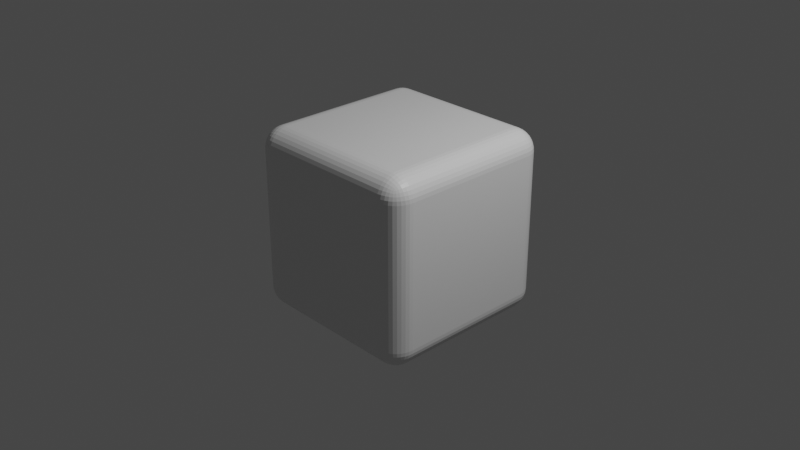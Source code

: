 # Source: box.blend  (saved by Blender 2.83.21; exported with 4.5.12 LTS)
import bpy
from mathutils import Matrix  # noqa: F401  (used for matrix-valued properties, if any)

bpy.ops.wm.read_factory_settings(use_empty=True)
scene = bpy.context.scene
scene.name = 'Scene'

# ---- collections
col_collection = bpy.data.collections.new('Collection'); scene.collection.children.link(col_collection)

# ---- materials (node trees are filled in below, after node groups)
mat_material = bpy.data.materials.new('Material')
mat_material.alpha_threshold = 0.0
mat_material.use_transparent_shadow = False
mat_material.line_color = (0.0, 0.0, 0.0, 1.0)

# ---- material node trees
mat_material.use_nodes = True; mat_material.node_tree.nodes.clear()
_N = mat_material.node_tree.nodes; _L = mat_material.node_tree.links
n0 = _N.new('ShaderNodeOutputMaterial'); n0.name = 'Material Output'; n0.location = (300, 300)
n1 = _N.new('ShaderNodeBsdfPrincipled'); n1.name = 'Principled BSDF'; n1.location = (10, 300)
n1.distribution = 'GGX'
n1.subsurface_method = 'BURLEY'
n1.inputs[2].default_value = 0.4
n1.inputs[3].default_value = 1.45
n1.inputs[27].default_value = (0.0, 0.0, 0.0, 1.0)
n1.inputs[28].default_value = 1.0
_L.new(n1.outputs[0], n0.inputs[0])
n0.is_active_output = True

# ---- world
world_world = bpy.data.worlds.new('World'); scene.world = world_world
world_world.use_nodes = True; world_world.node_tree.nodes.clear()
_N = world_world.node_tree.nodes; _L = world_world.node_tree.links
n0 = _N.new('ShaderNodeOutputWorld'); n0.name = 'World Output'; n0.location = (300, 300)
n1 = _N.new('ShaderNodeBackground'); n1.name = 'Background'; n1.location = (10, 300)
n1.inputs[0].default_value = (0.05088, 0.05088, 0.05088, 1.0)
_L.new(n1.outputs[0], n0.inputs[0])
n0.is_active_output = True
world_world.color = (0.05088, 0.05088, 0.05088)
world_world.use_sun_shadow = False
world_world.sun_shadow_jitter_overblur = 0.0

# ---- cameras
cam_camera = bpy.data.cameras.new('Camera')
cam_camera.clip_end = 100.0
cam_camera.ortho_scale = 7.314

# ---- lights
light_light = bpy.data.lights.new('Light', 'POINT')
light_light.transmission_factor = 0.0
light_light.energy = 1000.0
light_light.shadow_soft_size = 0.1
light_light.shadow_maximum_resolution = 0.006
light_light.use_absolute_resolution = True

# ---- meshes
me_cube = bpy.data.meshes.new('Cube')
me_cube.from_pydata([(0.7688, 1.0, 0.7688), (0.7688, 0.7688, 1.0), (1.0, 0.7688, 0.7688), (0.7688, 0.9965, 0.8089), (0.7688, 0.9861, 0.8478), (0.7688, 0.969, 0.8844), (0.7688, 0.9459, 0.9174), (0.8089, 0.9965, 0.7688), (0.8099, 0.9925, 0.8103), (0.8101, 0.9813, 0.85), (0.8098, 0.9641, 0.8855), (0.8095, 0.9423, 0.9161), (0.8478, 0.9861, 0.7688), (0.8498, 0.9813, 0.8105), (0.8494, 0.9698, 0.8497), (0.8476, 0.9536, 0.8832), (0.8461, 0.934, 0.9109), (0.8844, 0.969, 0.7688), (0.8856, 0.964, 0.8101), (0.8832, 0.9535, 0.8479), (0.8789, 0.9396, 0.879), (0.8754, 0.9234, 0.9037), (0.9174, 0.9459, 0.7688), (0.9163, 0.9421, 0.8097), (0.911, 0.9338, 0.8462), (0.9037, 0.9233, 0.8754), (0.8972, 0.9119, 0.8972), (0.8089, 0.7688, 0.9965), (0.8478, 0.7688, 0.9861), (0.8844, 0.7688, 0.969), (0.9174, 0.7688, 0.9459), (0.7688, 0.8089, 0.9965), (0.8103, 0.8099, 0.9925), (0.85, 0.8101, 0.9813), (0.8855, 0.8098, 0.9641), (0.9161, 0.8095, 0.9423), (0.7688, 0.8478, 0.9861), (0.8105, 0.8498, 0.9813), (0.8497, 0.8494, 0.9698), (0.8832, 0.8476, 0.9536), (0.9109, 0.8461, 0.934), (0.7688, 0.8844, 0.969), (0.8101, 0.8856, 0.964), (0.8479, 0.8832, 0.9535), (0.879, 0.8789, 0.9396), (0.9037, 0.8754, 0.9234), (0.7688, 0.9174, 0.9459), (0.8097, 0.9163, 0.9421), (0.8462, 0.911, 0.9338), (0.8754, 0.9037, 0.9233), (0.8972, 0.8972, 0.9119), (0.9965, 0.8089, 0.7688), (0.9861, 0.8478, 0.7688), (0.969, 0.8844, 0.7688), (0.9459, 0.9174, 0.7688), (0.9965, 0.7688, 0.8089), (0.9925, 0.8103, 0.8099), (0.9813, 0.85, 0.8101), (0.9641, 0.8855, 0.8098), (0.9423, 0.9161, 0.8095), (0.9861, 0.7688, 0.8478), (0.9813, 0.8105, 0.8498), (0.9698, 0.8497, 0.8494), (0.9536, 0.8832, 0.8476), (0.934, 0.9109, 0.8461), (0.969, 0.7688, 0.8844), (0.964, 0.8101, 0.8856), (0.9535, 0.8479, 0.8832), (0.9396, 0.879, 0.8789), (0.9234, 0.9037, 0.8754), (0.9459, 0.7688, 0.9174), (0.9421, 0.8097, 0.9163), (0.9338, 0.8462, 0.911), (0.9233, 0.8754, 0.9037), (0.9119, 0.8972, 0.8972), (0.7688, 0.7688, -1.0), (0.7688, 1.0, -0.7688), (1.0, 0.7688, -0.7688), (0.7688, 0.8089, -0.9965), (0.7688, 0.8478, -0.9861), (0.7688, 0.8844, -0.969), (0.7688, 0.9174, -0.9459), (0.8089, 0.7688, -0.9965), (0.8099, 0.8103, -0.9925), (0.8101, 0.85, -0.9813), (0.8098, 0.8855, -0.9641), (0.8095, 0.9161, -0.9423), (0.8478, 0.7688, -0.9861), (0.8498, 0.8105, -0.9813), (0.8494, 0.8497, -0.9698), (0.8476, 0.8832, -0.9536), (0.8461, 0.9109, -0.934), (0.8844, 0.7688, -0.969), (0.8856, 0.8101, -0.964), (0.8832, 0.8479, -0.9535), (0.8789, 0.879, -0.9396), (0.8754, 0.9037, -0.9234), (0.9174, 0.7688, -0.9459), (0.9163, 0.8097, -0.9421), (0.911, 0.8462, -0.9338), (0.9037, 0.8754, -0.9233), (0.8972, 0.8972, -0.9119), (0.8089, 0.9965, -0.7688), (0.8478, 0.9861, -0.7688), (0.8844, 0.969, -0.7688), (0.9174, 0.9459, -0.7688), (0.7688, 0.9965, -0.8089), (0.8103, 0.9925, -0.8099), (0.85, 0.9813, -0.8101), (0.8855, 0.9641, -0.8098), (0.9161, 0.9423, -0.8095), (0.7688, 0.9861, -0.8478), (0.8105, 0.9813, -0.8498), (0.8497, 0.9698, -0.8494), (0.8832, 0.9536, -0.8476), (0.9109, 0.934, -0.8461), (0.7688, 0.969, -0.8844), (0.8101, 0.964, -0.8856), (0.8479, 0.9535, -0.8832), (0.879, 0.9396, -0.8789), (0.9037, 0.9234, -0.8754), (0.7688, 0.9459, -0.9174), (0.8097, 0.9421, -0.9163), (0.8462, 0.9338, -0.911), (0.8754, 0.9233, -0.9037), (0.8972, 0.9119, -0.8972), (0.9965, 0.7688, -0.8089), (0.9861, 0.7688, -0.8478), (0.969, 0.7688, -0.8844), (0.9459, 0.7688, -0.9174), (0.9965, 0.8089, -0.7688), (0.9925, 0.8099, -0.8103), (0.9813, 0.8101, -0.85), (0.9641, 0.8098, -0.8855), (0.9423, 0.8095, -0.9161), (0.9861, 0.8478, -0.7688), (0.9813, 0.8498, -0.8105), (0.9698, 0.8494, -0.8497), (0.9536, 0.8476, -0.8832), (0.934, 0.8461, -0.9109), (0.969, 0.8844, -0.7688), (0.964, 0.8856, -0.8101), (0.9535, 0.8832, -0.8479), (0.9396, 0.8789, -0.879), (0.9234, 0.8754, -0.9037), (0.9459, 0.9174, -0.7688), (0.9421, 0.9163, -0.8097), (0.9338, 0.911, -0.8462), (0.9233, 0.9037, -0.8754), (0.9119, 0.8972, -0.8972), (1.0, -0.7688, 0.7688), (0.7688, -0.7688, 1.0), (0.7688, -1.0, 0.7688), (0.9965, -0.7688, 0.8089), (0.9861, -0.7688, 0.8478), (0.969, -0.7688, 0.8844), (0.9459, -0.7688, 0.9174), (0.9965, -0.8089, 0.7688), (0.9925, -0.8099, 0.8103), (0.9813, -0.8101, 0.85), (0.9641, -0.8098, 0.8855), (0.9423, -0.8095, 0.9161), (0.9861, -0.8478, 0.7688), (0.9813, -0.8498, 0.8105), (0.9698, -0.8494, 0.8497), (0.9536, -0.8476, 0.8832), (0.934, -0.8461, 0.9109), (0.969, -0.8844, 0.7688), (0.964, -0.8856, 0.8101), (0.9535, -0.8832, 0.8479), (0.9396, -0.8789, 0.879), (0.9234, -0.8754, 0.9037), (0.9459, -0.9174, 0.7688), (0.9421, -0.9163, 0.8097), (0.9338, -0.911, 0.8462), (0.9233, -0.9037, 0.8754), (0.9119, -0.8972, 0.8972), (0.7688, -0.8089, 0.9965), (0.7688, -0.8478, 0.9861), (0.7688, -0.8844, 0.969), (0.7688, -0.9174, 0.9459), (0.8089, -0.7688, 0.9965), (0.8099, -0.8103, 0.9925), (0.8101, -0.85, 0.9813), (0.8098, -0.8855, 0.9641), (0.8095, -0.9161, 0.9423), (0.8478, -0.7688, 0.9861), (0.8498, -0.8105, 0.9813), (0.8494, -0.8497, 0.9698), (0.8476, -0.8832, 0.9536), (0.8461, -0.9109, 0.934), (0.8844, -0.7688, 0.969), (0.8856, -0.8101, 0.964), (0.8832, -0.8479, 0.9535), (0.8789, -0.879, 0.9396), (0.8754, -0.9037, 0.9234), (0.9174, -0.7688, 0.9459), (0.9163, -0.8097, 0.9421), (0.911, -0.8462, 0.9338), (0.9037, -0.8754, 0.9233), (0.8972, -0.8972, 0.9119), (0.8089, -0.9965, 0.7688), (0.8478, -0.9861, 0.7688), (0.8844, -0.969, 0.7688), (0.9174, -0.9459, 0.7688), (0.7688, -0.9965, 0.8089), (0.8103, -0.9925, 0.8099), (0.85, -0.9813, 0.8101), (0.8855, -0.9641, 0.8098), (0.9161, -0.9423, 0.8095), (0.7688, -0.9861, 0.8478), (0.8105, -0.9813, 0.8498), (0.8497, -0.9698, 0.8494), (0.8832, -0.9536, 0.8476), (0.9109, -0.934, 0.8461), (0.7688, -0.969, 0.8844), (0.8101, -0.964, 0.8856), (0.8479, -0.9535, 0.8832), (0.879, -0.9396, 0.8789), (0.9037, -0.9234, 0.8754), (0.7688, -0.9459, 0.9174), (0.8097, -0.9421, 0.9163), (0.8462, -0.9338, 0.911), (0.8754, -0.9233, 0.9037), (0.8972, -0.9119, 0.8972), (1.0, -0.7688, -0.7688), (0.7688, -1.0, -0.7688), (0.7688, -0.7688, -1.0), (0.9965, -0.8089, -0.7688), (0.9861, -0.8478, -0.7688), (0.969, -0.8844, -0.7688), (0.9459, -0.9174, -0.7688), (0.9965, -0.7688, -0.8089), (0.9925, -0.8103, -0.8099), (0.9813, -0.85, -0.8101), (0.9641, -0.8855, -0.8098), (0.9423, -0.9161, -0.8095), (0.9861, -0.7688, -0.8478), (0.9813, -0.8105, -0.8498), (0.9698, -0.8497, -0.8494), (0.9536, -0.8832, -0.8476), (0.934, -0.9109, -0.8461), (0.969, -0.7688, -0.8844), (0.964, -0.8101, -0.8856), (0.9535, -0.8479, -0.8832), (0.9396, -0.879, -0.8789), (0.9234, -0.9037, -0.8754), (0.9459, -0.7688, -0.9174), (0.9421, -0.8097, -0.9163), (0.9338, -0.8462, -0.911), (0.9233, -0.8754, -0.9037), (0.9119, -0.8972, -0.8972), (0.7688, -0.9965, -0.8089), (0.7688, -0.9861, -0.8478), (0.7688, -0.969, -0.8844), (0.7688, -0.9459, -0.9174), (0.8089, -0.9965, -0.7688), (0.8099, -0.9925, -0.8103), (0.8101, -0.9813, -0.85), (0.8098, -0.9641, -0.8855), (0.8095, -0.9423, -0.9161), (0.8478, -0.9861, -0.7688), (0.8498, -0.9813, -0.8105), (0.8494, -0.9698, -0.8497), (0.8476, -0.9536, -0.8832), (0.8461, -0.934, -0.9109), (0.8844, -0.969, -0.7688), (0.8856, -0.964, -0.8101), (0.8832, -0.9535, -0.8479), (0.8789, -0.9396, -0.879), (0.8754, -0.9234, -0.9037), (0.9174, -0.9459, -0.7688), (0.9163, -0.9421, -0.8097), (0.911, -0.9338, -0.8462), (0.9037, -0.9233, -0.8754), (0.8972, -0.9119, -0.8972), (0.8089, -0.7688, -0.9965), (0.8478, -0.7688, -0.9861), (0.8844, -0.7688, -0.969), (0.9174, -0.7688, -0.9459), (0.7688, -0.8089, -0.9965), (0.8103, -0.8099, -0.9925), (0.85, -0.8101, -0.9813), (0.8855, -0.8098, -0.9641), (0.9161, -0.8095, -0.9423), (0.7688, -0.8478, -0.9861), (0.8105, -0.8498, -0.9813), (0.8497, -0.8494, -0.9698), (0.8832, -0.8476, -0.9536), (0.9109, -0.8461, -0.934), (0.7688, -0.8844, -0.969), (0.8101, -0.8856, -0.964), (0.8479, -0.8832, -0.9535), (0.879, -0.8789, -0.9396), (0.9037, -0.8754, -0.9234), (0.7688, -0.9174, -0.9459), (0.8097, -0.9163, -0.9421), (0.8462, -0.911, -0.9338), (0.8754, -0.9037, -0.9233), (0.8972, -0.8972, -0.9119), (-0.7688, 1.0, 0.7688), (-1.0, 0.7688, 0.7688), (-0.7688, 0.7688, 1.0), (-0.8089, 0.9965, 0.7688), (-0.8478, 0.9861, 0.7688), (-0.8844, 0.969, 0.7688), (-0.9174, 0.9459, 0.7688), (-0.7688, 0.9965, 0.8089), (-0.8103, 0.9925, 0.8099), (-0.85, 0.9813, 0.8101), (-0.8855, 0.9641, 0.8098), (-0.9161, 0.9423, 0.8095), (-0.7688, 0.9861, 0.8478), (-0.8105, 0.9813, 0.8498), (-0.8497, 0.9698, 0.8494), (-0.8832, 0.9536, 0.8476), (-0.9109, 0.934, 0.8461), (-0.7688, 0.969, 0.8844), (-0.8101, 0.964, 0.8856), (-0.8479, 0.9535, 0.8832), (-0.879, 0.9396, 0.8789), (-0.9037, 0.9234, 0.8754), (-0.7688, 0.9459, 0.9174), (-0.8097, 0.9421, 0.9163), (-0.8462, 0.9338, 0.911), (-0.8754, 0.9233, 0.9037), (-0.8972, 0.9119, 0.8972), (-0.9965, 0.7688, 0.8089), (-0.9861, 0.7688, 0.8478), (-0.969, 0.7688, 0.8844), (-0.9459, 0.7688, 0.9174), (-0.9965, 0.8089, 0.7688), (-0.9925, 0.8099, 0.8103), (-0.9813, 0.8101, 0.85), (-0.9641, 0.8098, 0.8855), (-0.9423, 0.8095, 0.9161), (-0.9861, 0.8478, 0.7688), (-0.9813, 0.8498, 0.8105), (-0.9698, 0.8494, 0.8497), (-0.9536, 0.8476, 0.8832), (-0.934, 0.8461, 0.9109), (-0.969, 0.8844, 0.7688), (-0.964, 0.8856, 0.8101), (-0.9535, 0.8832, 0.8479), (-0.9396, 0.8789, 0.879), (-0.9234, 0.8754, 0.9037), (-0.9459, 0.9174, 0.7688), (-0.9421, 0.9163, 0.8097), (-0.9338, 0.911, 0.8462), (-0.9233, 0.9037, 0.8754), (-0.9119, 0.8972, 0.8972), (-0.7688, 0.8089, 0.9965), (-0.7688, 0.8478, 0.9861), (-0.7688, 0.8844, 0.969), (-0.7688, 0.9174, 0.9459), (-0.8089, 0.7688, 0.9965), (-0.8099, 0.8103, 0.9925), (-0.8101, 0.85, 0.9813), (-0.8098, 0.8855, 0.9641), (-0.8095, 0.9161, 0.9423), (-0.8478, 0.7688, 0.9861), (-0.8498, 0.8105, 0.9813), (-0.8494, 0.8497, 0.9698), (-0.8476, 0.8832, 0.9536), (-0.8461, 0.9109, 0.934), (-0.8844, 0.7688, 0.969), (-0.8856, 0.8101, 0.964), (-0.8832, 0.8479, 0.9535), (-0.8789, 0.879, 0.9396), (-0.8754, 0.9037, 0.9234), (-0.9174, 0.7688, 0.9459), (-0.9163, 0.8097, 0.9421), (-0.911, 0.8462, 0.9338), (-0.9037, 0.8754, 0.9233), (-0.8972, 0.8972, 0.9119), (-1.0, 0.7688, -0.7688), (-0.7688, 1.0, -0.7688), (-0.7688, 0.7688, -1.0), (-0.9965, 0.8089, -0.7688), (-0.9861, 0.8478, -0.7688), (-0.969, 0.8844, -0.7688), (-0.9459, 0.9174, -0.7688), (-0.9965, 0.7688, -0.8089), (-0.9925, 0.8103, -0.8099), (-0.9813, 0.85, -0.8101), (-0.9641, 0.8855, -0.8098), (-0.9423, 0.9161, -0.8095), (-0.9861, 0.7688, -0.8478), (-0.9813, 0.8105, -0.8498), (-0.9698, 0.8497, -0.8494), (-0.9536, 0.8832, -0.8476), (-0.934, 0.9109, -0.8461), (-0.969, 0.7688, -0.8844), (-0.964, 0.8101, -0.8856), (-0.9535, 0.8479, -0.8832), (-0.9396, 0.879, -0.8789), (-0.9234, 0.9037, -0.8754), (-0.9459, 0.7688, -0.9174), (-0.9421, 0.8097, -0.9163), (-0.9338, 0.8462, -0.911), (-0.9233, 0.8754, -0.9037), (-0.9119, 0.8972, -0.8972), (-0.7688, 0.9965, -0.8089), (-0.7688, 0.9861, -0.8478), (-0.7688, 0.969, -0.8844), (-0.7688, 0.9459, -0.9174), (-0.8089, 0.9965, -0.7688), (-0.8099, 0.9925, -0.8103), (-0.8101, 0.9813, -0.85), (-0.8098, 0.9641, -0.8855), (-0.8095, 0.9423, -0.9161), (-0.8478, 0.9861, -0.7688), (-0.8498, 0.9813, -0.8105), (-0.8494, 0.9698, -0.8497), (-0.8476, 0.9536, -0.8832), (-0.8461, 0.934, -0.9109), (-0.8844, 0.969, -0.7688), (-0.8856, 0.964, -0.8101), (-0.8832, 0.9535, -0.8479), (-0.8789, 0.9396, -0.879), (-0.8754, 0.9234, -0.9037), (-0.9174, 0.9459, -0.7688), (-0.9163, 0.9421, -0.8097), (-0.911, 0.9338, -0.8462), (-0.9037, 0.9233, -0.8754), (-0.8972, 0.9119, -0.8972), (-0.8089, 0.7688, -0.9965), (-0.8478, 0.7688, -0.9861), (-0.8844, 0.7688, -0.969), (-0.9174, 0.7688, -0.9459), (-0.7688, 0.8089, -0.9965), (-0.8103, 0.8099, -0.9925), (-0.85, 0.8101, -0.9813), (-0.8855, 0.8098, -0.9641), (-0.9161, 0.8095, -0.9423), (-0.7688, 0.8478, -0.9861), (-0.8105, 0.8498, -0.9813), (-0.8497, 0.8494, -0.9698), (-0.8832, 0.8476, -0.9536), (-0.9109, 0.8461, -0.934), (-0.7688, 0.8844, -0.969), (-0.8101, 0.8856, -0.964), (-0.8479, 0.8832, -0.9535), (-0.879, 0.8789, -0.9396), (-0.9037, 0.8754, -0.9234), (-0.7688, 0.9174, -0.9459), (-0.8097, 0.9163, -0.9421), (-0.8462, 0.911, -0.9338), (-0.8754, 0.9037, -0.9233), (-0.8972, 0.8972, -0.9119), (-1.0, -0.7688, 0.7688), (-0.7688, -1.0, 0.7688), (-0.7688, -0.7688, 1.0), (-0.9965, -0.8089, 0.7688), (-0.9861, -0.8478, 0.7688), (-0.969, -0.8844, 0.7688), (-0.9459, -0.9174, 0.7688), (-0.9965, -0.7688, 0.8089), (-0.9925, -0.8103, 0.8099), (-0.9813, -0.85, 0.8101), (-0.9641, -0.8855, 0.8098), (-0.9423, -0.9161, 0.8095), (-0.9861, -0.7688, 0.8478), (-0.9813, -0.8105, 0.8498), (-0.9698, -0.8497, 0.8494), (-0.9536, -0.8832, 0.8476), (-0.934, -0.9109, 0.8461), (-0.969, -0.7688, 0.8844), (-0.964, -0.8101, 0.8856), (-0.9535, -0.8479, 0.8832), (-0.9396, -0.879, 0.8789), (-0.9234, -0.9037, 0.8754), (-0.9459, -0.7688, 0.9174), (-0.9421, -0.8097, 0.9163), (-0.9338, -0.8462, 0.911), (-0.9233, -0.8754, 0.9037), (-0.9119, -0.8972, 0.8972), (-0.7688, -0.9965, 0.8089), (-0.7688, -0.9861, 0.8478), (-0.7688, -0.969, 0.8844), (-0.7688, -0.9459, 0.9174), (-0.8089, -0.9965, 0.7688), (-0.8099, -0.9925, 0.8103), (-0.8101, -0.9813, 0.85), (-0.8098, -0.9641, 0.8855), (-0.8095, -0.9423, 0.9161), (-0.8478, -0.9861, 0.7688), (-0.8498, -0.9813, 0.8105), (-0.8494, -0.9698, 0.8497), (-0.8476, -0.9536, 0.8832), (-0.8461, -0.934, 0.9109), (-0.8844, -0.969, 0.7688), (-0.8856, -0.964, 0.8101), (-0.8832, -0.9535, 0.8479), (-0.8789, -0.9396, 0.879), (-0.8754, -0.9234, 0.9037), (-0.9174, -0.9459, 0.7688), (-0.9163, -0.9421, 0.8097), (-0.911, -0.9338, 0.8462), (-0.9037, -0.9233, 0.8754), (-0.8972, -0.9119, 0.8972), (-0.8089, -0.7688, 0.9965), (-0.8478, -0.7688, 0.9861), (-0.8844, -0.7688, 0.969), (-0.9174, -0.7688, 0.9459), (-0.7688, -0.8089, 0.9965), (-0.8103, -0.8099, 0.9925), (-0.85, -0.8101, 0.9813), (-0.8855, -0.8098, 0.9641), (-0.9161, -0.8095, 0.9423), (-0.7688, -0.8478, 0.9861), (-0.8105, -0.8498, 0.9813), (-0.8497, -0.8494, 0.9698), (-0.8832, -0.8476, 0.9536), (-0.9109, -0.8461, 0.934), (-0.7688, -0.8844, 0.969), (-0.8101, -0.8856, 0.964), (-0.8479, -0.8832, 0.9535), (-0.879, -0.8789, 0.9396), (-0.9037, -0.8754, 0.9234), (-0.7688, -0.9174, 0.9459), (-0.8097, -0.9163, 0.9421), (-0.8462, -0.911, 0.9338), (-0.8754, -0.9037, 0.9233), (-0.8972, -0.8972, 0.9119), (-0.7688, -0.7688, -1.0), (-0.7688, -1.0, -0.7688), (-1.0, -0.7688, -0.7688), (-0.7688, -0.8089, -0.9965), (-0.7688, -0.8478, -0.9861), (-0.7688, -0.8844, -0.969), (-0.7688, -0.9174, -0.9459), (-0.8089, -0.7688, -0.9965), (-0.8099, -0.8103, -0.9925), (-0.8101, -0.85, -0.9813), (-0.8098, -0.8855, -0.9641), (-0.8095, -0.9161, -0.9423), (-0.8478, -0.7688, -0.9861), (-0.8498, -0.8105, -0.9813), (-0.8494, -0.8497, -0.9698), (-0.8476, -0.8832, -0.9536), (-0.8461, -0.9109, -0.934), (-0.8844, -0.7688, -0.969), (-0.8856, -0.8101, -0.964), (-0.8832, -0.8479, -0.9535), (-0.8789, -0.879, -0.9396), (-0.8754, -0.9037, -0.9234), (-0.9174, -0.7688, -0.9459), (-0.9163, -0.8097, -0.9421), (-0.911, -0.8462, -0.9338), (-0.9037, -0.8754, -0.9233), (-0.8972, -0.8972, -0.9119), (-0.8089, -0.9965, -0.7688), (-0.8478, -0.9861, -0.7688), (-0.8844, -0.969, -0.7688), (-0.9174, -0.9459, -0.7688), (-0.7688, -0.9965, -0.8089), (-0.8103, -0.9925, -0.8099), (-0.85, -0.9813, -0.8101), (-0.8855, -0.9641, -0.8098), (-0.9161, -0.9423, -0.8095), (-0.7688, -0.9861, -0.8478), (-0.8105, -0.9813, -0.8498), (-0.8497, -0.9698, -0.8494), (-0.8832, -0.9536, -0.8476), (-0.9109, -0.934, -0.8461), (-0.7688, -0.969, -0.8844), (-0.8101, -0.964, -0.8856), (-0.8479, -0.9535, -0.8832), (-0.879, -0.9396, -0.8789), (-0.9037, -0.9234, -0.8754), (-0.7688, -0.9459, -0.9174), (-0.8097, -0.9421, -0.9163), (-0.8462, -0.9338, -0.911), (-0.8754, -0.9233, -0.9037), (-0.8972, -0.9119, -0.8972), (-0.9965, -0.7688, -0.8089), (-0.9861, -0.7688, -0.8478), (-0.969, -0.7688, -0.8844), (-0.9459, -0.7688, -0.9174), (-0.9965, -0.8089, -0.7688), (-0.9925, -0.8099, -0.8103), (-0.9813, -0.8101, -0.85), (-0.9641, -0.8098, -0.8855), (-0.9423, -0.8095, -0.9161), (-0.9861, -0.8478, -0.7688), (-0.9813, -0.8498, -0.8105), (-0.9698, -0.8494, -0.8497), (-0.9536, -0.8476, -0.8832), (-0.934, -0.8461, -0.9109), (-0.969, -0.8844, -0.7688), (-0.964, -0.8856, -0.8101), (-0.9535, -0.8832, -0.8479), (-0.9396, -0.8789, -0.879), (-0.9234, -0.8754, -0.9037), (-0.9459, -0.9174, -0.7688), (-0.9421, -0.9163, -0.8097), (-0.9338, -0.911, -0.8462), (-0.9233, -0.9037, -0.8754), (-0.9119, -0.8972, -0.8972)], [], [(377, 75, 227, 525), (527, 450, 301, 375), (226, 152, 451, 526), (1, 302, 452, 151), (77, 2, 150, 225), (0, 3, 8, 7), (3, 4, 9, 8), (4, 5, 10, 9), (5, 6, 11, 10), (6, 46, 47, 11), (7, 8, 13, 12), (8, 9, 14, 13), (9, 10, 15, 14), (10, 11, 16, 15), (11, 47, 48, 16), (12, 13, 18, 17), (13, 14, 19, 18), (14, 15, 20, 19), (15, 16, 21, 20), (16, 48, 49, 21), (17, 18, 23, 22), (18, 19, 24, 23), (19, 20, 25, 24), (20, 21, 26, 25), (21, 49, 50, 26), (1, 27, 32, 31), (27, 28, 33, 32), (28, 29, 34, 33), (29, 30, 35, 34), (30, 70, 71, 35), (31, 32, 37, 36), (32, 33, 38, 37), (33, 34, 39, 38), (34, 35, 40, 39), (35, 71, 72, 40), (36, 37, 42, 41), (37, 38, 43, 42), (38, 39, 44, 43), (39, 40, 45, 44), (40, 72, 73, 45), (41, 42, 47, 46), (42, 43, 48, 47), (43, 44, 49, 48), (44, 45, 50, 49), (45, 73, 74, 50), (2, 51, 56, 55), (51, 52, 57, 56), (52, 53, 58, 57), (53, 54, 59, 58), (54, 22, 23, 59), (55, 56, 61, 60), (56, 57, 62, 61), (57, 58, 63, 62), (58, 59, 64, 63), (59, 23, 24, 64), (60, 61, 66, 65), (61, 62, 67, 66), (62, 63, 68, 67), (63, 64, 69, 68), (64, 24, 25, 69), (65, 66, 71, 70), (66, 67, 72, 71), (67, 68, 73, 72), (68, 69, 74, 73), (69, 25, 26, 74), (26, 50, 74), (75, 78, 83, 82), (78, 79, 84, 83), (79, 80, 85, 84), (80, 81, 86, 85), (81, 121, 122, 86), (82, 83, 88, 87), (83, 84, 89, 88), (84, 85, 90, 89), (85, 86, 91, 90), (86, 122, 123, 91), (87, 88, 93, 92), (88, 89, 94, 93), (89, 90, 95, 94), (90, 91, 96, 95), (91, 123, 124, 96), (92, 93, 98, 97), (93, 94, 99, 98), (94, 95, 100, 99), (95, 96, 101, 100), (96, 124, 125, 101), (76, 102, 107, 106), (102, 103, 108, 107), (103, 104, 109, 108), (104, 105, 110, 109), (105, 145, 146, 110), (106, 107, 112, 111), (107, 108, 113, 112), (108, 109, 114, 113), (109, 110, 115, 114), (110, 146, 147, 115), (111, 112, 117, 116), (112, 113, 118, 117), (113, 114, 119, 118), (114, 115, 120, 119), (115, 147, 148, 120), (116, 117, 122, 121), (117, 118, 123, 122), (118, 119, 124, 123), (119, 120, 125, 124), (120, 148, 149, 125), (77, 126, 131, 130), (126, 127, 132, 131), (127, 128, 133, 132), (128, 129, 134, 133), (129, 97, 98, 134), (130, 131, 136, 135), (131, 132, 137, 136), (132, 133, 138, 137), (133, 134, 139, 138), (134, 98, 99, 139), (135, 136, 141, 140), (136, 137, 142, 141), (137, 138, 143, 142), (138, 139, 144, 143), (139, 99, 100, 144), (140, 141, 146, 145), (141, 142, 147, 146), (142, 143, 148, 147), (143, 144, 149, 148), (144, 100, 101, 149), (101, 125, 149), (150, 153, 158, 157), (153, 154, 159, 158), (154, 155, 160, 159), (155, 156, 161, 160), (156, 196, 197, 161), (157, 158, 163, 162), (158, 159, 164, 163), (159, 160, 165, 164), (160, 161, 166, 165), (161, 197, 198, 166), (162, 163, 168, 167), (163, 164, 169, 168), (164, 165, 170, 169), (165, 166, 171, 170), (166, 198, 199, 171), (167, 168, 173, 172), (168, 169, 174, 173), (169, 170, 175, 174), (170, 171, 176, 175), (171, 199, 200, 176), (151, 177, 182, 181), (177, 178, 183, 182), (178, 179, 184, 183), (179, 180, 185, 184), (180, 220, 221, 185), (181, 182, 187, 186), (182, 183, 188, 187), (183, 184, 189, 188), (184, 185, 190, 189), (185, 221, 222, 190), (186, 187, 192, 191), (187, 188, 193, 192), (188, 189, 194, 193), (189, 190, 195, 194), (190, 222, 223, 195), (191, 192, 197, 196), (192, 193, 198, 197), (193, 194, 199, 198), (194, 195, 200, 199), (195, 223, 224, 200), (152, 201, 206, 205), (201, 202, 207, 206), (202, 203, 208, 207), (203, 204, 209, 208), (204, 172, 173, 209), (205, 206, 211, 210), (206, 207, 212, 211), (207, 208, 213, 212), (208, 209, 214, 213), (209, 173, 174, 214), (210, 211, 216, 215), (211, 212, 217, 216), (212, 213, 218, 217), (213, 214, 219, 218), (214, 174, 175, 219), (215, 216, 221, 220), (216, 217, 222, 221), (217, 218, 223, 222), (218, 219, 224, 223), (219, 175, 176, 224), (176, 200, 224), (225, 228, 233, 232), (228, 229, 234, 233), (229, 230, 235, 234), (230, 231, 236, 235), (231, 271, 272, 236), (232, 233, 238, 237), (233, 234, 239, 238), (234, 235, 240, 239), (235, 236, 241, 240), (236, 272, 273, 241), (237, 238, 243, 242), (238, 239, 244, 243), (239, 240, 245, 244), (240, 241, 246, 245), (241, 273, 274, 246), (242, 243, 248, 247), (243, 244, 249, 248), (244, 245, 250, 249), (245, 246, 251, 250), (246, 274, 275, 251), (226, 252, 257, 256), (252, 253, 258, 257), (253, 254, 259, 258), (254, 255, 260, 259), (255, 295, 296, 260), (256, 257, 262, 261), (257, 258, 263, 262), (258, 259, 264, 263), (259, 260, 265, 264), (260, 296, 297, 265), (261, 262, 267, 266), (262, 263, 268, 267), (263, 264, 269, 268), (264, 265, 270, 269), (265, 297, 298, 270), (266, 267, 272, 271), (267, 268, 273, 272), (268, 269, 274, 273), (269, 270, 275, 274), (270, 298, 299, 275), (227, 276, 281, 280), (276, 277, 282, 281), (277, 278, 283, 282), (278, 279, 284, 283), (279, 247, 248, 284), (280, 281, 286, 285), (281, 282, 287, 286), (282, 283, 288, 287), (283, 284, 289, 288), (284, 248, 249, 289), (285, 286, 291, 290), (286, 287, 292, 291), (287, 288, 293, 292), (288, 289, 294, 293), (289, 249, 250, 294), (290, 291, 296, 295), (291, 292, 297, 296), (292, 293, 298, 297), (293, 294, 299, 298), (294, 250, 251, 299), (251, 275, 299), (300, 303, 308, 307), (303, 304, 309, 308), (304, 305, 310, 309), (305, 306, 311, 310), (306, 346, 347, 311), (307, 308, 313, 312), (308, 309, 314, 313), (309, 310, 315, 314), (310, 311, 316, 315), (311, 347, 348, 316), (312, 313, 318, 317), (313, 314, 319, 318), (314, 315, 320, 319), (315, 316, 321, 320), (316, 348, 349, 321), (317, 318, 323, 322), (318, 319, 324, 323), (319, 320, 325, 324), (320, 321, 326, 325), (321, 349, 350, 326), (301, 327, 332, 331), (327, 328, 333, 332), (328, 329, 334, 333), (329, 330, 335, 334), (330, 370, 371, 335), (331, 332, 337, 336), (332, 333, 338, 337), (333, 334, 339, 338), (334, 335, 340, 339), (335, 371, 372, 340), (336, 337, 342, 341), (337, 338, 343, 342), (338, 339, 344, 343), (339, 340, 345, 344), (340, 372, 373, 345), (341, 342, 347, 346), (342, 343, 348, 347), (343, 344, 349, 348), (344, 345, 350, 349), (345, 373, 374, 350), (302, 351, 356, 355), (351, 352, 357, 356), (352, 353, 358, 357), (353, 354, 359, 358), (354, 322, 323, 359), (355, 356, 361, 360), (356, 357, 362, 361), (357, 358, 363, 362), (358, 359, 364, 363), (359, 323, 324, 364), (360, 361, 366, 365), (361, 362, 367, 366), (362, 363, 368, 367), (363, 364, 369, 368), (364, 324, 325, 369), (365, 366, 371, 370), (366, 367, 372, 371), (367, 368, 373, 372), (368, 369, 374, 373), (369, 325, 326, 374), (326, 350, 374), (375, 378, 383, 382), (378, 379, 384, 383), (379, 380, 385, 384), (380, 381, 386, 385), (381, 421, 422, 386), (382, 383, 388, 387), (383, 384, 389, 388), (384, 385, 390, 389), (385, 386, 391, 390), (386, 422, 423, 391), (387, 388, 393, 392), (388, 389, 394, 393), (389, 390, 395, 394), (390, 391, 396, 395), (391, 423, 424, 396), (392, 393, 398, 397), (393, 394, 399, 398), (394, 395, 400, 399), (395, 396, 401, 400), (396, 424, 425, 401), (376, 402, 407, 406), (402, 403, 408, 407), (403, 404, 409, 408), (404, 405, 410, 409), (405, 445, 446, 410), (406, 407, 412, 411), (407, 408, 413, 412), (408, 409, 414, 413), (409, 410, 415, 414), (410, 446, 447, 415), (411, 412, 417, 416), (412, 413, 418, 417), (413, 414, 419, 418), (414, 415, 420, 419), (415, 447, 448, 420), (416, 417, 422, 421), (417, 418, 423, 422), (418, 419, 424, 423), (419, 420, 425, 424), (420, 448, 449, 425), (377, 426, 431, 430), (426, 427, 432, 431), (427, 428, 433, 432), (428, 429, 434, 433), (429, 397, 398, 434), (430, 431, 436, 435), (431, 432, 437, 436), (432, 433, 438, 437), (433, 434, 439, 438), (434, 398, 399, 439), (435, 436, 441, 440), (436, 437, 442, 441), (437, 438, 443, 442), (438, 439, 444, 443), (439, 399, 400, 444), (440, 441, 446, 445), (441, 442, 447, 446), (442, 443, 448, 447), (443, 444, 449, 448), (444, 400, 401, 449), (401, 425, 449), (450, 453, 458, 457), (453, 454, 459, 458), (454, 455, 460, 459), (455, 456, 461, 460), (456, 496, 497, 461), (457, 458, 463, 462), (458, 459, 464, 463), (459, 460, 465, 464), (460, 461, 466, 465), (461, 497, 498, 466), (462, 463, 468, 467), (463, 464, 469, 468), (464, 465, 470, 469), (465, 466, 471, 470), (466, 498, 499, 471), (467, 468, 473, 472), (468, 469, 474, 473), (469, 470, 475, 474), (470, 471, 476, 475), (471, 499, 500, 476), (451, 477, 482, 481), (477, 478, 483, 482), (478, 479, 484, 483), (479, 480, 485, 484), (480, 520, 521, 485), (481, 482, 487, 486), (482, 483, 488, 487), (483, 484, 489, 488), (484, 485, 490, 489), (485, 521, 522, 490), (486, 487, 492, 491), (487, 488, 493, 492), (488, 489, 494, 493), (489, 490, 495, 494), (490, 522, 523, 495), (491, 492, 497, 496), (492, 493, 498, 497), (493, 494, 499, 498), (494, 495, 500, 499), (495, 523, 524, 500), (452, 501, 506, 505), (501, 502, 507, 506), (502, 503, 508, 507), (503, 504, 509, 508), (504, 472, 473, 509), (505, 506, 511, 510), (506, 507, 512, 511), (507, 508, 513, 512), (508, 509, 514, 513), (509, 473, 474, 514), (510, 511, 516, 515), (511, 512, 517, 516), (512, 513, 518, 517), (513, 514, 519, 518), (514, 474, 475, 519), (515, 516, 521, 520), (516, 517, 522, 521), (517, 518, 523, 522), (518, 519, 524, 523), (519, 475, 476, 524), (476, 500, 524), (525, 528, 533, 532), (528, 529, 534, 533), (529, 530, 535, 534), (530, 531, 536, 535), (531, 571, 572, 536), (532, 533, 538, 537), (533, 534, 539, 538), (534, 535, 540, 539), (535, 536, 541, 540), (536, 572, 573, 541), (537, 538, 543, 542), (538, 539, 544, 543), (539, 540, 545, 544), (540, 541, 546, 545), (541, 573, 574, 546), (542, 543, 548, 547), (543, 544, 549, 548), (544, 545, 550, 549), (545, 546, 551, 550), (546, 574, 575, 551), (526, 552, 557, 556), (552, 553, 558, 557), (553, 554, 559, 558), (554, 555, 560, 559), (555, 595, 596, 560), (556, 557, 562, 561), (557, 558, 563, 562), (558, 559, 564, 563), (559, 560, 565, 564), (560, 596, 597, 565), (561, 562, 567, 566), (562, 563, 568, 567), (563, 564, 569, 568), (564, 565, 570, 569), (565, 597, 598, 570), (566, 567, 572, 571), (567, 568, 573, 572), (568, 569, 574, 573), (569, 570, 575, 574), (570, 598, 599, 575), (527, 576, 581, 580), (576, 577, 582, 581), (577, 578, 583, 582), (578, 579, 584, 583), (579, 547, 548, 584), (580, 581, 586, 585), (581, 582, 587, 586), (582, 583, 588, 587), (583, 584, 589, 588), (584, 548, 549, 589), (585, 586, 591, 590), (586, 587, 592, 591), (587, 588, 593, 592), (588, 589, 594, 593), (589, 549, 550, 594), (590, 591, 596, 595), (591, 592, 597, 596), (592, 593, 598, 597), (593, 594, 599, 598), (594, 550, 551, 599), (551, 575, 599), (377, 525, 532, 426), (426, 532, 537, 427), (427, 537, 542, 428), (428, 542, 547, 429), (429, 547, 579, 397), (397, 579, 578, 392), (392, 578, 577, 387), (387, 577, 576, 382), (382, 576, 527, 375), (75, 377, 430, 78), (78, 430, 435, 79), (79, 435, 440, 80), (80, 440, 445, 81), (81, 445, 405, 121), (121, 405, 404, 116), (116, 404, 403, 111), (111, 403, 402, 106), (106, 402, 376, 76), (2, 77, 130, 51), (51, 130, 135, 52), (52, 135, 140, 53), (53, 140, 145, 54), (54, 145, 105, 22), (22, 105, 104, 17), (17, 104, 103, 12), (12, 103, 102, 7), (7, 102, 76, 0), (526, 451, 481, 552), (552, 481, 486, 553), (553, 486, 491, 554), (554, 491, 496, 555), (555, 496, 456, 595), (595, 456, 455, 590), (590, 455, 454, 585), (585, 454, 453, 580), (580, 453, 450, 527), (152, 226, 256, 201), (201, 256, 261, 202), (202, 261, 266, 203), (203, 266, 271, 204), (204, 271, 231, 172), (172, 231, 230, 167), (167, 230, 229, 162), (162, 229, 228, 157), (157, 228, 225, 150), (300, 376, 406, 303), (303, 406, 411, 304), (304, 411, 416, 305), (305, 416, 421, 306), (306, 421, 381, 346), (346, 381, 380, 341), (341, 380, 379, 336), (336, 379, 378, 331), (331, 378, 375, 301), (151, 452, 505, 177), (177, 505, 510, 178), (178, 510, 515, 179), (179, 515, 520, 180), (180, 520, 480, 220), (220, 480, 479, 215), (215, 479, 478, 210), (210, 478, 477, 205), (205, 477, 451, 152), (1, 151, 181, 27), (27, 181, 186, 28), (28, 186, 191, 29), (29, 191, 196, 30), (30, 196, 156, 70), (70, 156, 155, 65), (65, 155, 154, 60), (60, 154, 153, 55), (55, 153, 150, 2), (525, 227, 280, 528), (528, 280, 285, 529), (529, 285, 290, 530), (530, 290, 295, 531), (531, 295, 255, 571), (571, 255, 254, 566), (566, 254, 253, 561), (561, 253, 252, 556), (556, 252, 226, 526), (452, 302, 355, 501), (501, 355, 360, 502), (502, 360, 365, 503), (503, 365, 370, 504), (504, 370, 330, 472), (472, 330, 329, 467), (467, 329, 328, 462), (462, 328, 327, 457), (457, 327, 301, 450), (302, 1, 31, 351), (351, 31, 36, 352), (352, 36, 41, 353), (353, 41, 46, 354), (354, 46, 6, 322), (322, 6, 5, 317), (317, 5, 4, 312), (312, 4, 3, 307), (307, 3, 0, 300), (227, 75, 82, 276), (276, 82, 87, 277), (277, 87, 92, 278), (278, 92, 97, 279), (279, 97, 129, 247), (247, 129, 128, 242), (242, 128, 127, 237), (237, 127, 126, 232), (232, 126, 77, 225), (376, 300, 0, 76)])
_uv = me_cube.uv_layers.new(name='UVMap')
_uv.uv.foreach_set('vector', [0.1539, 0.5289, 0.3461, 0.5289, 0.3461, 0.7211, 0.1539, 0.7211, 0.4039, 0.02891, 0.5961, 0.02891, 0.5961, 0.2211, 0.4039, 0.2211, 0.4039, 0.7789, 0.5961, 0.7789, 0.5961, 0.9711, 0.4039, 0.9711, 0.6539, 0.5289, 0.8461, 0.5289, 0.8461, 0.7211, 0.6539, 0.7211, 0.4039, 0.5289, 0.5961, 0.5289, 0.5961, 0.7211, 0.4039, 0.7211, 0.5961, 0.4711, 0.6011, 0.4711, 0.6013, 0.4762, 0.5961, 0.4761, 0.6011, 0.4711, 0.606, 0.4711, 0.6063, 0.4763, 0.6013, 0.4762, 0.606, 0.4711, 0.6105, 0.4711, 0.6107, 0.4762, 0.6063, 0.4763, 0.6105, 0.4711, 0.6147, 0.4711, 0.6145, 0.4762, 0.6107, 0.4762, 0.6147, 0.4711, 0.625, 0.4711, 0.625, 0.4762, 0.6145, 0.4762, 0.5961, 0.4761, 0.6013, 0.4762, 0.6013, 0.4812, 0.5961, 0.481, 0.6013, 0.4762, 0.6063, 0.4763, 0.6062, 0.4812, 0.6013, 0.4812, 0.6063, 0.4763, 0.6107, 0.4762, 0.6104, 0.481, 0.6062, 0.4812, 0.6107, 0.4762, 0.6145, 0.4762, 0.6139, 0.4808, 0.6104, 0.481, 0.6145, 0.4762, 0.625, 0.4762, 0.625, 0.4808, 0.6139, 0.4808, 0.5961, 0.481, 0.6013, 0.4812, 0.6013, 0.4857, 0.5961, 0.4855, 0.6013, 0.4812, 0.6062, 0.4812, 0.606, 0.4854, 0.6013, 0.4857, 0.6062, 0.4812, 0.6104, 0.481, 0.6099, 0.4849, 0.606, 0.4854, 0.6104, 0.481, 0.6139, 0.4808, 0.613, 0.4844, 0.6099, 0.4849, 0.6139, 0.4808, 0.625, 0.4808, 0.625, 0.4844, 0.613, 0.4844, 0.5961, 0.4855, 0.6013, 0.4857, 0.6012, 0.4895, 0.5961, 0.4897, 0.6013, 0.4857, 0.606, 0.4854, 0.6058, 0.4889, 0.6012, 0.4895, 0.606, 0.4854, 0.6099, 0.4849, 0.6094, 0.488, 0.6058, 0.4889, 0.6099, 0.4849, 0.613, 0.4844, 0.6121, 0.4871, 0.6094, 0.488, 0.613, 0.4844, 0.625, 0.4844, 0.625, 0.4871, 0.6121, 0.4871, 0.6539, 0.5289, 0.6489, 0.5289, 0.6487, 0.5238, 0.6539, 0.5239, 0.6489, 0.5289, 0.644, 0.5289, 0.6437, 0.5237, 0.6487, 0.5238, 0.644, 0.5289, 0.6395, 0.5289, 0.6393, 0.5238, 0.6437, 0.5237, 0.6395, 0.5289, 0.6353, 0.5289, 0.6355, 0.5238, 0.6393, 0.5238, 0.6353, 0.5289, 0.6147, 0.5289, 0.6145, 0.5238, 0.6355, 0.5238, 0.6539, 0.5239, 0.6487, 0.5238, 0.6487, 0.5188, 0.6539, 0.519, 0.6487, 0.5238, 0.6437, 0.5237, 0.6438, 0.5188, 0.6487, 0.5188, 0.6437, 0.5237, 0.6393, 0.5238, 0.6396, 0.519, 0.6438, 0.5188, 0.6393, 0.5238, 0.6355, 0.5238, 0.6361, 0.5192, 0.6396, 0.519, 0.6355, 0.5238, 0.6145, 0.5238, 0.6139, 0.5192, 0.6361, 0.5192, 0.6539, 0.519, 0.6487, 0.5188, 0.6487, 0.5143, 0.6539, 0.5145, 0.6487, 0.5188, 0.6438, 0.5188, 0.644, 0.5146, 0.6487, 0.5143, 0.6438, 0.5188, 0.6396, 0.519, 0.6401, 0.5151, 0.644, 0.5146, 0.6396, 0.519, 0.6361, 0.5192, 0.637, 0.5156, 0.6401, 0.5151, 0.6361, 0.5192, 0.6139, 0.5192, 0.613, 0.5156, 0.637, 0.5156, 0.6539, 0.5145, 0.6487, 0.5143, 0.6488, 0.5105, 0.6539, 0.5103, 0.6487, 0.5143, 0.644, 0.5146, 0.6442, 0.5111, 0.6488, 0.5105, 0.644, 0.5146, 0.6401, 0.5151, 0.6406, 0.512, 0.6442, 0.5111, 0.6401, 0.5151, 0.637, 0.5156, 0.6379, 0.5129, 0.6406, 0.512, 0.637, 0.5156, 0.613, 0.5156, 0.6121, 0.5129, 0.6379, 0.5129, 0.5961, 0.5289, 0.5961, 0.5239, 0.6012, 0.5237, 0.6011, 0.5289, 0.5961, 0.5239, 0.5961, 0.519, 0.6013, 0.5187, 0.6012, 0.5237, 0.5961, 0.519, 0.5961, 0.5145, 0.6012, 0.5143, 0.6013, 0.5187, 0.5961, 0.5145, 0.5961, 0.5103, 0.6012, 0.5105, 0.6012, 0.5143, 0.5961, 0.5103, 0.5961, 0.4897, 0.6012, 0.4895, 0.6012, 0.5105, 0.6011, 0.5289, 0.6012, 0.5237, 0.6062, 0.5237, 0.606, 0.5289, 0.6012, 0.5237, 0.6013, 0.5187, 0.6062, 0.5188, 0.6062, 0.5237, 0.6013, 0.5187, 0.6012, 0.5143, 0.606, 0.5146, 0.6062, 0.5188, 0.6012, 0.5143, 0.6012, 0.5105, 0.6058, 0.5111, 0.606, 0.5146, 0.6012, 0.5105, 0.6012, 0.4895, 0.6058, 0.4889, 0.6058, 0.5111, 0.606, 0.5289, 0.6062, 0.5237, 0.6107, 0.5237, 0.6105, 0.5289, 0.6062, 0.5237, 0.6062, 0.5188, 0.6104, 0.519, 0.6107, 0.5237, 0.6062, 0.5188, 0.606, 0.5146, 0.6099, 0.5151, 0.6104, 0.519, 0.606, 0.5146, 0.6058, 0.5111, 0.6094, 0.512, 0.6099, 0.5151, 0.6058, 0.5111, 0.6058, 0.4889, 0.6094, 0.488, 0.6094, 0.512, 0.6105, 0.5289, 0.6107, 0.5237, 0.6145, 0.5238, 0.6147, 0.5289, 0.6107, 0.5237, 0.6104, 0.519, 0.6139, 0.5192, 0.6145, 0.5238, 0.6104, 0.519, 0.6099, 0.5151, 0.613, 0.5156, 0.6139, 0.5192, 0.6099, 0.5151, 0.6094, 0.512, 0.6121, 0.5129, 0.613, 0.5156, 0.6094, 0.512, 0.6094, 0.488, 0.6121, 0.4871, 0.6121, 0.5129, 0.6121, 0.4871, 0.625, 0.4871, 0.6121, 0.5, 0.3461, 0.5289, 0.3461, 0.5239, 0.3512, 0.5237, 0.3511, 0.5289, 0.3461, 0.5239, 0.3461, 0.519, 0.3513, 0.5187, 0.3512, 0.5237, 0.3461, 0.519, 0.3461, 0.5145, 0.3512, 0.5143, 0.3513, 0.5187, 0.3461, 0.5145, 0.3461, 0.5103, 0.3512, 0.5105, 0.3512, 0.5143, 0.3461, 0.5103, 0.3461, 0.5, 0.3512, 0.5, 0.3512, 0.5105, 0.3511, 0.5289, 0.3512, 0.5237, 0.3562, 0.5237, 0.356, 0.5289, 0.3512, 0.5237, 0.3513, 0.5187, 0.3562, 0.5188, 0.3562, 0.5237, 0.3513, 0.5187, 0.3512, 0.5143, 0.356, 0.5146, 0.3562, 0.5188, 0.3512, 0.5143, 0.3512, 0.5105, 0.3558, 0.5111, 0.356, 0.5146, 0.3512, 0.5105, 0.3512, 0.5, 0.3558, 0.5, 0.3558, 0.5111, 0.356, 0.5289, 0.3562, 0.5237, 0.3607, 0.5237, 0.3605, 0.5289, 0.3562, 0.5237, 0.3562, 0.5188, 0.3604, 0.519, 0.3607, 0.5237, 0.3562, 0.5188, 0.356, 0.5146, 0.3599, 0.5151, 0.3604, 0.519, 0.356, 0.5146, 0.3558, 0.5111, 0.3594, 0.512, 0.3599, 0.5151, 0.3558, 0.5111, 0.3558, 0.5, 0.3594, 0.5, 0.3594, 0.512, 0.3605, 0.5289, 0.3607, 0.5237, 0.3645, 0.5238, 0.3647, 0.5289, 0.3607, 0.5237, 0.3604, 0.519, 0.3639, 0.5192, 0.3645, 0.5238, 0.3604, 0.519, 0.3599, 0.5151, 0.363, 0.5156, 0.3639, 0.5192, 0.3599, 0.5151, 0.3594, 0.512, 0.3621, 0.5129, 0.363, 0.5156, 0.3594, 0.512, 0.3594, 0.5, 0.3621, 0.5, 0.3621, 0.5129, 0.4039, 0.4711, 0.4039, 0.4761, 0.3988, 0.4763, 0.3989, 0.4711, 0.4039, 0.4761, 0.4039, 0.481, 0.3987, 0.4813, 0.3988, 0.4763, 0.4039, 0.481, 0.4039, 0.4855, 0.3988, 0.4857, 0.3987, 0.4813, 0.4039, 0.4855, 0.4039, 0.4897, 0.3988, 0.4895, 0.3988, 0.4857, 0.4039, 0.4897, 0.4039, 0.5103, 0.3988, 0.5105, 0.3988, 0.4895, 0.3989, 0.4711, 0.3988, 0.4763, 0.3938, 0.4763, 0.394, 0.4711, 0.3988, 0.4763, 0.3987, 0.4813, 0.3938, 0.4812, 0.3938, 0.4763, 0.3987, 0.4813, 0.3988, 0.4857, 0.394, 0.4854, 0.3938, 0.4812, 0.3988, 0.4857, 0.3988, 0.4895, 0.3942, 0.4889, 0.394, 0.4854, 0.3988, 0.4895, 0.3988, 0.5105, 0.3942, 0.5111, 0.3942, 0.4889, 0.394, 0.4711, 0.3938, 0.4763, 0.3893, 0.4763, 0.3895, 0.4711, 0.3938, 0.4763, 0.3938, 0.4812, 0.3896, 0.481, 0.3893, 0.4763, 0.3938, 0.4812, 0.394, 0.4854, 0.3901, 0.4849, 0.3896, 0.481, 0.394, 0.4854, 0.3942, 0.4889, 0.3906, 0.488, 0.3901, 0.4849, 0.3942, 0.4889, 0.3942, 0.5111, 0.3906, 0.512, 0.3906, 0.488, 0.3895, 0.4711, 0.3893, 0.4763, 0.3855, 0.4762, 0.3853, 0.4711, 0.3893, 0.4763, 0.3896, 0.481, 0.3861, 0.4808, 0.3855, 0.4762, 0.3896, 0.481, 0.3901, 0.4849, 0.387, 0.4844, 0.3861, 0.4808, 0.3901, 0.4849, 0.3906, 0.488, 0.3879, 0.4871, 0.387, 0.4844, 0.3906, 0.488, 0.3906, 0.512, 0.3879, 0.5129, 0.3879, 0.4871, 0.4039, 0.5289, 0.3989, 0.5289, 0.3987, 0.5238, 0.4039, 0.5239, 0.3989, 0.5289, 0.394, 0.5289, 0.3937, 0.5237, 0.3987, 0.5238, 0.394, 0.5289, 0.3895, 0.5289, 0.3893, 0.5238, 0.3937, 0.5237, 0.3895, 0.5289, 0.3853, 0.5289, 0.3855, 0.5238, 0.3893, 0.5238, 0.3853, 0.5289, 0.3647, 0.5289, 0.3645, 0.5238, 0.3855, 0.5238, 0.4039, 0.5239, 0.3987, 0.5238, 0.3987, 0.5188, 0.4039, 0.519, 0.3987, 0.5238, 0.3937, 0.5237, 0.3938, 0.5188, 0.3987, 0.5188, 0.3937, 0.5237, 0.3893, 0.5238, 0.3896, 0.519, 0.3938, 0.5188, 0.3893, 0.5238, 0.3855, 0.5238, 0.3861, 0.5192, 0.3896, 0.519, 0.3855, 0.5238, 0.3645, 0.5238, 0.3639, 0.5192, 0.3861, 0.5192, 0.4039, 0.519, 0.3987, 0.5188, 0.3987, 0.5143, 0.4039, 0.5145, 0.3987, 0.5188, 0.3938, 0.5188, 0.394, 0.5146, 0.3987, 0.5143, 0.3938, 0.5188, 0.3896, 0.519, 0.3901, 0.5151, 0.394, 0.5146, 0.3896, 0.519, 0.3861, 0.5192, 0.387, 0.5156, 0.3901, 0.5151, 0.3861, 0.5192, 0.3639, 0.5192, 0.363, 0.5156, 0.387, 0.5156, 0.4039, 0.5145, 0.3987, 0.5143, 0.3988, 0.5105, 0.4039, 0.5103, 0.3987, 0.5143, 0.394, 0.5146, 0.3942, 0.5111, 0.3988, 0.5105, 0.394, 0.5146, 0.3901, 0.5151, 0.3906, 0.512, 0.3942, 0.5111, 0.3901, 0.5151, 0.387, 0.5156, 0.3879, 0.5129, 0.3906, 0.512, 0.387, 0.5156, 0.363, 0.5156, 0.3621, 0.5129, 0.3879, 0.5129, 0.3621, 0.5129, 0.3621, 0.5, 0.375, 0.5129, 0.5961, 0.7211, 0.6011, 0.7211, 0.6013, 0.7262, 0.5961, 0.7261, 0.6011, 0.7211, 0.606, 0.7211, 0.6063, 0.7263, 0.6013, 0.7262, 0.606, 0.7211, 0.6105, 0.7211, 0.6107, 0.7262, 0.6063, 0.7263, 0.6105, 0.7211, 0.6147, 0.7211, 0.6145, 0.7262, 0.6107, 0.7262, 0.6147, 0.7211, 0.6353, 0.7211, 0.6355, 0.7262, 0.6145, 0.7262, 0.5961, 0.7261, 0.6013, 0.7262, 0.6013, 0.7312, 0.5961, 0.731, 0.6013, 0.7262, 0.6063, 0.7263, 0.6062, 0.7312, 0.6013, 0.7312, 0.6063, 0.7263, 0.6107, 0.7262, 0.6104, 0.731, 0.6062, 0.7312, 0.6107, 0.7262, 0.6145, 0.7262, 0.6139, 0.7308, 0.6104, 0.731, 0.6145, 0.7262, 0.6355, 0.7262, 0.6361, 0.7308, 0.6139, 0.7308, 0.5961, 0.731, 0.6013, 0.7312, 0.6013, 0.7357, 0.5961, 0.7355, 0.6013, 0.7312, 0.6062, 0.7312, 0.606, 0.7354, 0.6013, 0.7357, 0.6062, 0.7312, 0.6104, 0.731, 0.6099, 0.7349, 0.606, 0.7354, 0.6104, 0.731, 0.6139, 0.7308, 0.613, 0.7344, 0.6099, 0.7349, 0.6139, 0.7308, 0.6361, 0.7308, 0.637, 0.7344, 0.613, 0.7344, 0.5961, 0.7355, 0.6013, 0.7357, 0.6012, 0.7395, 0.5961, 0.7397, 0.6013, 0.7357, 0.606, 0.7354, 0.6058, 0.7389, 0.6012, 0.7395, 0.606, 0.7354, 0.6099, 0.7349, 0.6094, 0.738, 0.6058, 0.7389, 0.6099, 0.7349, 0.613, 0.7344, 0.6121, 0.7371, 0.6094, 0.738, 0.613, 0.7344, 0.637, 0.7344, 0.6379, 0.7371, 0.6121, 0.7371, 0.6539, 0.7211, 0.6539, 0.7261, 0.6488, 0.7263, 0.6489, 0.7211, 0.6539, 0.7261, 0.6539, 0.731, 0.6487, 0.7313, 0.6488, 0.7263, 0.6539, 0.731, 0.6539, 0.7355, 0.6488, 0.7357, 0.6487, 0.7313, 0.6539, 0.7355, 0.6539, 0.7397, 0.6488, 0.7395, 0.6488, 0.7357, 0.6539, 0.7397, 0.6539, 0.75, 0.6488, 0.75, 0.6488, 0.7395, 0.6489, 0.7211, 0.6488, 0.7263, 0.6438, 0.7263, 0.644, 0.7211, 0.6488, 0.7263, 0.6487, 0.7313, 0.6438, 0.7312, 0.6438, 0.7263, 0.6487, 0.7313, 0.6488, 0.7357, 0.644, 0.7354, 0.6438, 0.7312, 0.6488, 0.7357, 0.6488, 0.7395, 0.6442, 0.7389, 0.644, 0.7354, 0.6488, 0.7395, 0.6488, 0.75, 0.6442, 0.75, 0.6442, 0.7389, 0.644, 0.7211, 0.6438, 0.7263, 0.6393, 0.7263, 0.6395, 0.7211, 0.6438, 0.7263, 0.6438, 0.7312, 0.6396, 0.731, 0.6393, 0.7263, 0.6438, 0.7312, 0.644, 0.7354, 0.6401, 0.7349, 0.6396, 0.731, 0.644, 0.7354, 0.6442, 0.7389, 0.6406, 0.738, 0.6401, 0.7349, 0.6442, 0.7389, 0.6442, 0.75, 0.6406, 0.75, 0.6406, 0.738, 0.6395, 0.7211, 0.6393, 0.7263, 0.6355, 0.7262, 0.6353, 0.7211, 0.6393, 0.7263, 0.6396, 0.731, 0.6361, 0.7308, 0.6355, 0.7262, 0.6396, 0.731, 0.6401, 0.7349, 0.637, 0.7344, 0.6361, 0.7308, 0.6401, 0.7349, 0.6406, 0.738, 0.6379, 0.7371, 0.637, 0.7344, 0.6406, 0.738, 0.6406, 0.75, 0.6379, 0.75, 0.6379, 0.7371, 0.5961, 0.7789, 0.5961, 0.7739, 0.6012, 0.7737, 0.6011, 0.7789, 0.5961, 0.7739, 0.5961, 0.769, 0.6013, 0.7687, 0.6012, 0.7737, 0.5961, 0.769, 0.5961, 0.7645, 0.6012, 0.7643, 0.6013, 0.7687, 0.5961, 0.7645, 0.5961, 0.7603, 0.6012, 0.7605, 0.6012, 0.7643, 0.5961, 0.7603, 0.5961, 0.7397, 0.6012, 0.7395, 0.6012, 0.7605, 0.6011, 0.7789, 0.6012, 0.7737, 0.6062, 0.7737, 0.606, 0.7789, 0.6012, 0.7737, 0.6013, 0.7687, 0.6062, 0.7688, 0.6062, 0.7737, 0.6013, 0.7687, 0.6012, 0.7643, 0.606, 0.7646, 0.6062, 0.7688, 0.6012, 0.7643, 0.6012, 0.7605, 0.6058, 0.7611, 0.606, 0.7646, 0.6012, 0.7605, 0.6012, 0.7395, 0.6058, 0.7389, 0.6058, 0.7611, 0.606, 0.7789, 0.6062, 0.7737, 0.6107, 0.7737, 0.6105, 0.7789, 0.6062, 0.7737, 0.6062, 0.7688, 0.6104, 0.769, 0.6107, 0.7737, 0.6062, 0.7688, 0.606, 0.7646, 0.6099, 0.7651, 0.6104, 0.769, 0.606, 0.7646, 0.6058, 0.7611, 0.6094, 0.762, 0.6099, 0.7651, 0.6058, 0.7611, 0.6058, 0.7389, 0.6094, 0.738, 0.6094, 0.762, 0.6105, 0.7789, 0.6107, 0.7737, 0.6145, 0.7738, 0.6147, 0.7789, 0.6107, 0.7737, 0.6104, 0.769, 0.6139, 0.7692, 0.6145, 0.7738, 0.6104, 0.769, 0.6099, 0.7651, 0.613, 0.7656, 0.6139, 0.7692, 0.6099, 0.7651, 0.6094, 0.762, 0.6121, 0.7629, 0.613, 0.7656, 0.6094, 0.762, 0.6094, 0.738, 0.6121, 0.7371, 0.6121, 0.7629, 0.6121, 0.7371, 0.625, 0.7371, 0.6121, 0.75, 0.4039, 0.7211, 0.4039, 0.7261, 0.3988, 0.7263, 0.3989, 0.7211, 0.4039, 0.7261, 0.4039, 0.731, 0.3987, 0.7313, 0.3988, 0.7263, 0.4039, 0.731, 0.4039, 0.7355, 0.3988, 0.7357, 0.3987, 0.7313, 0.4039, 0.7355, 0.4039, 0.7397, 0.3988, 0.7395, 0.3988, 0.7357, 0.4039, 0.7397, 0.4039, 0.7603, 0.3988, 0.7605, 0.3988, 0.7395, 0.3989, 0.7211, 0.3988, 0.7263, 0.3938, 0.7263, 0.394, 0.7211, 0.3988, 0.7263, 0.3987, 0.7313, 0.3938, 0.7312, 0.3938, 0.7263, 0.3987, 0.7313, 0.3988, 0.7357, 0.394, 0.7354, 0.3938, 0.7312, 0.3988, 0.7357, 0.3988, 0.7395, 0.3942, 0.7389, 0.394, 0.7354, 0.3988, 0.7395, 0.3988, 0.7605, 0.3942, 0.7611, 0.3942, 0.7389, 0.394, 0.7211, 0.3938, 0.7263, 0.3893, 0.7263, 0.3895, 0.7211, 0.3938, 0.7263, 0.3938, 0.7312, 0.3896, 0.731, 0.3893, 0.7263, 0.3938, 0.7312, 0.394, 0.7354, 0.3901, 0.7349, 0.3896, 0.731, 0.394, 0.7354, 0.3942, 0.7389, 0.3906, 0.738, 0.3901, 0.7349, 0.3942, 0.7389, 0.3942, 0.7611, 0.3906, 0.762, 0.3906, 0.738, 0.3895, 0.7211, 0.3893, 0.7263, 0.3855, 0.7262, 0.3853, 0.7211, 0.3893, 0.7263, 0.3896, 0.731, 0.3861, 0.7308, 0.3855, 0.7262, 0.3896, 0.731, 0.3901, 0.7349, 0.387, 0.7344, 0.3861, 0.7308, 0.3901, 0.7349, 0.3906, 0.738, 0.3879, 0.7371, 0.387, 0.7344, 0.3906, 0.738, 0.3906, 0.762, 0.3879, 0.7629, 0.3879, 0.7371, 0.4039, 0.7789, 0.3989, 0.7789, 0.3987, 0.7738, 0.4039, 0.7739, 0.3989, 0.7789, 0.394, 0.7789, 0.3937, 0.7737, 0.3987, 0.7738, 0.394, 0.7789, 0.3895, 0.7789, 0.3893, 0.7738, 0.3937, 0.7737, 0.3895, 0.7789, 0.3853, 0.7789, 0.3855, 0.7738, 0.3893, 0.7738, 0.3853, 0.7789, 0.375, 0.7789, 0.375, 0.7738, 0.3855, 0.7738, 0.4039, 0.7739, 0.3987, 0.7738, 0.3987, 0.7688, 0.4039, 0.769, 0.3987, 0.7738, 0.3937, 0.7737, 0.3938, 0.7688, 0.3987, 0.7688, 0.3937, 0.7737, 0.3893, 0.7738, 0.3896, 0.769, 0.3938, 0.7688, 0.3893, 0.7738, 0.3855, 0.7738, 0.3861, 0.7692, 0.3896, 0.769, 0.3855, 0.7738, 0.375, 0.7738, 0.375, 0.7692, 0.3861, 0.7692, 0.4039, 0.769, 0.3987, 0.7688, 0.3987, 0.7643, 0.4039, 0.7645, 0.3987, 0.7688, 0.3938, 0.7688, 0.394, 0.7646, 0.3987, 0.7643, 0.3938, 0.7688, 0.3896, 0.769, 0.3901, 0.7651, 0.394, 0.7646, 0.3896, 0.769, 0.3861, 0.7692, 0.387, 0.7656, 0.3901, 0.7651, 0.3861, 0.7692, 0.375, 0.7692, 0.375, 0.7656, 0.387, 0.7656, 0.4039, 0.7645, 0.3987, 0.7643, 0.3988, 0.7605, 0.4039, 0.7603, 0.3987, 0.7643, 0.394, 0.7646, 0.3942, 0.7611, 0.3988, 0.7605, 0.394, 0.7646, 0.3901, 0.7651, 0.3906, 0.762, 0.3942, 0.7611, 0.3901, 0.7651, 0.387, 0.7656, 0.3879, 0.7629, 0.3906, 0.762, 0.387, 0.7656, 0.375, 0.7656, 0.375, 0.7629, 0.3879, 0.7629, 0.3461, 0.7211, 0.3511, 0.7211, 0.3513, 0.7262, 0.3461, 0.7261, 0.3511, 0.7211, 0.356, 0.7211, 0.3563, 0.7263, 0.3513, 0.7262, 0.356, 0.7211, 0.3605, 0.7211, 0.3607, 0.7262, 0.3563, 0.7263, 0.3605, 0.7211, 0.3647, 0.7211, 0.3645, 0.7262, 0.3607, 0.7262, 0.3647, 0.7211, 0.3853, 0.7211, 0.3855, 0.7262, 0.3645, 0.7262, 0.3461, 0.7261, 0.3513, 0.7262, 0.3513, 0.7312, 0.3461, 0.731, 0.3513, 0.7262, 0.3563, 0.7263, 0.3562, 0.7312, 0.3513, 0.7312, 0.3563, 0.7263, 0.3607, 0.7262, 0.3604, 0.731, 0.3562, 0.7312, 0.3607, 0.7262, 0.3645, 0.7262, 0.3639, 0.7308, 0.3604, 0.731, 0.3645, 0.7262, 0.3855, 0.7262, 0.3861, 0.7308, 0.3639, 0.7308, 0.3461, 0.731, 0.3513, 0.7312, 0.3513, 0.7357, 0.3461, 0.7355, 0.3513, 0.7312, 0.3562, 0.7312, 0.356, 0.7354, 0.3513, 0.7357, 0.3562, 0.7312, 0.3604, 0.731, 0.3599, 0.7349, 0.356, 0.7354, 0.3604, 0.731, 0.3639, 0.7308, 0.363, 0.7344, 0.3599, 0.7349, 0.3639, 0.7308, 0.3861, 0.7308, 0.387, 0.7344, 0.363, 0.7344, 0.3461, 0.7355, 0.3513, 0.7357, 0.3512, 0.7395, 0.3461, 0.7397, 0.3513, 0.7357, 0.356, 0.7354, 0.3558, 0.7389, 0.3512, 0.7395, 0.356, 0.7354, 0.3599, 0.7349, 0.3594, 0.738, 0.3558, 0.7389, 0.3599, 0.7349, 0.363, 0.7344, 0.3621, 0.7371, 0.3594, 0.738, 0.363, 0.7344, 0.387, 0.7344, 0.3879, 0.7371, 0.3621, 0.7371, 0.3879, 0.7371, 0.3879, 0.75, 0.375, 0.7371, 0.5961, 0.2789, 0.5961, 0.2739, 0.6012, 0.2737, 0.6011, 0.2789, 0.5961, 0.2739, 0.5961, 0.269, 0.6013, 0.2687, 0.6012, 0.2737, 0.5961, 0.269, 0.5961, 0.2645, 0.6012, 0.2643, 0.6013, 0.2687, 0.5961, 0.2645, 0.5961, 0.2603, 0.6012, 0.2605, 0.6012, 0.2643, 0.5961, 0.2603, 0.5961, 0.2397, 0.6012, 0.2395, 0.6012, 0.2605, 0.6011, 0.2789, 0.6012, 0.2737, 0.6062, 0.2737, 0.606, 0.2789, 0.6012, 0.2737, 0.6013, 0.2687, 0.6062, 0.2688, 0.6062, 0.2737, 0.6013, 0.2687, 0.6012, 0.2643, 0.606, 0.2646, 0.6062, 0.2688, 0.6012, 0.2643, 0.6012, 0.2605, 0.6058, 0.2611, 0.606, 0.2646, 0.6012, 0.2605, 0.6012, 0.2395, 0.6058, 0.2389, 0.6058, 0.2611, 0.606, 0.2789, 0.6062, 0.2737, 0.6107, 0.2737, 0.6105, 0.2789, 0.6062, 0.2737, 0.6062, 0.2688, 0.6104, 0.269, 0.6107, 0.2737, 0.6062, 0.2688, 0.606, 0.2646, 0.6099, 0.2651, 0.6104, 0.269, 0.606, 0.2646, 0.6058, 0.2611, 0.6094, 0.262, 0.6099, 0.2651, 0.6058, 0.2611, 0.6058, 0.2389, 0.6094, 0.238, 0.6094, 0.262, 0.6105, 0.2789, 0.6107, 0.2737, 0.6145, 0.2738, 0.6147, 0.2789, 0.6107, 0.2737, 0.6104, 0.269, 0.6139, 0.2692, 0.6145, 0.2738, 0.6104, 0.269, 0.6099, 0.2651, 0.613, 0.2656, 0.6139, 0.2692, 0.6099, 0.2651, 0.6094, 0.262, 0.6121, 0.2629, 0.613, 0.2656, 0.6094, 0.262, 0.6094, 0.238, 0.6121, 0.2371, 0.6121, 0.2629, 0.5961, 0.2211, 0.6011, 0.2211, 0.6013, 0.2262, 0.5961, 0.2261, 0.6011, 0.2211, 0.606, 0.2211, 0.6063, 0.2263, 0.6013, 0.2262, 0.606, 0.2211, 0.6105, 0.2211, 0.6107, 0.2262, 0.6063, 0.2263, 0.6105, 0.2211, 0.6147, 0.2211, 0.6145, 0.2262, 0.6107, 0.2262, 0.6147, 0.2211, 0.625, 0.2211, 0.625, 0.2262, 0.6145, 0.2262, 0.5961, 0.2261, 0.6013, 0.2262, 0.6013, 0.2312, 0.5961, 0.231, 0.6013, 0.2262, 0.6063, 0.2263, 0.6062, 0.2312, 0.6013, 0.2312, 0.6063, 0.2263, 0.6107, 0.2262, 0.6104, 0.231, 0.6062, 0.2312, 0.6107, 0.2262, 0.6145, 0.2262, 0.6139, 0.2308, 0.6104, 0.231, 0.6145, 0.2262, 0.625, 0.2262, 0.625, 0.2308, 0.6139, 0.2308, 0.5961, 0.231, 0.6013, 0.2312, 0.6013, 0.2357, 0.5961, 0.2355, 0.6013, 0.2312, 0.6062, 0.2312, 0.606, 0.2354, 0.6013, 0.2357, 0.6062, 0.2312, 0.6104, 0.231, 0.6099, 0.2349, 0.606, 0.2354, 0.6104, 0.231, 0.6139, 0.2308, 0.613, 0.2344, 0.6099, 0.2349, 0.6139, 0.2308, 0.625, 0.2308, 0.625, 0.2344, 0.613, 0.2344, 0.5961, 0.2355, 0.6013, 0.2357, 0.6012, 0.2395, 0.5961, 0.2397, 0.6013, 0.2357, 0.606, 0.2354, 0.6058, 0.2389, 0.6012, 0.2395, 0.606, 0.2354, 0.6099, 0.2349, 0.6094, 0.238, 0.6058, 0.2389, 0.6099, 0.2349, 0.613, 0.2344, 0.6121, 0.2371, 0.6094, 0.238, 0.613, 0.2344, 0.625, 0.2344, 0.625, 0.2371, 0.6121, 0.2371, 0.8461, 0.5289, 0.8461, 0.5239, 0.8512, 0.5237, 0.8511, 0.5289, 0.8461, 0.5239, 0.8461, 0.519, 0.8513, 0.5187, 0.8512, 0.5237, 0.8461, 0.519, 0.8461, 0.5145, 0.8512, 0.5143, 0.8513, 0.5187, 0.8461, 0.5145, 0.8461, 0.5103, 0.8512, 0.5105, 0.8512, 0.5143, 0.8461, 0.5103, 0.8461, 0.5, 0.8512, 0.5, 0.8512, 0.5105, 0.8511, 0.5289, 0.8512, 0.5237, 0.8562, 0.5237, 0.856, 0.5289, 0.8512, 0.5237, 0.8513, 0.5187, 0.8562, 0.5188, 0.8562, 0.5237, 0.8513, 0.5187, 0.8512, 0.5143, 0.856, 0.5146, 0.8562, 0.5188, 0.8512, 0.5143, 0.8512, 0.5105, 0.8558, 0.5111, 0.856, 0.5146, 0.8512, 0.5105, 0.8512, 0.5, 0.8558, 0.5, 0.8558, 0.5111, 0.856, 0.5289, 0.8562, 0.5237, 0.8607, 0.5237, 0.8605, 0.5289, 0.8562, 0.5237, 0.8562, 0.5188, 0.8604, 0.519, 0.8607, 0.5237, 0.8562, 0.5188, 0.856, 0.5146, 0.8599, 0.5151, 0.8604, 0.519, 0.856, 0.5146, 0.8558, 0.5111, 0.8594, 0.512, 0.8599, 0.5151, 0.8558, 0.5111, 0.8558, 0.5, 0.8594, 0.5, 0.8594, 0.512, 0.8605, 0.5289, 0.8607, 0.5237, 0.8645, 0.5238, 0.8647, 0.5289, 0.8607, 0.5237, 0.8604, 0.519, 0.8639, 0.5192, 0.8645, 0.5238, 0.8604, 0.519, 0.8599, 0.5151, 0.863, 0.5156, 0.8639, 0.5192, 0.8599, 0.5151, 0.8594, 0.512, 0.8621, 0.5129, 0.863, 0.5156, 0.8594, 0.512, 0.8594, 0.5, 0.8621, 0.5, 0.8621, 0.5129, 0.6121, 0.2629, 0.6121, 0.25, 0.625, 0.2629, 0.4039, 0.2211, 0.4039, 0.2261, 0.3988, 0.2263, 0.3989, 0.2211, 0.4039, 0.2261, 0.4039, 0.231, 0.3987, 0.2313, 0.3988, 0.2263, 0.4039, 0.231, 0.4039, 0.2355, 0.3988, 0.2357, 0.3987, 0.2313, 0.4039, 0.2355, 0.4039, 0.2397, 0.3988, 0.2395, 0.3988, 0.2357, 0.4039, 0.2397, 0.4039, 0.2603, 0.3988, 0.2605, 0.3988, 0.2395, 0.3989, 0.2211, 0.3988, 0.2263, 0.3938, 0.2263, 0.394, 0.2211, 0.3988, 0.2263, 0.3987, 0.2313, 0.3938, 0.2312, 0.3938, 0.2263, 0.3987, 0.2313, 0.3988, 0.2357, 0.394, 0.2354, 0.3938, 0.2312, 0.3988, 0.2357, 0.3988, 0.2395, 0.3942, 0.2389, 0.394, 0.2354, 0.3988, 0.2395, 0.3988, 0.2605, 0.3942, 0.2611, 0.3942, 0.2389, 0.394, 0.2211, 0.3938, 0.2263, 0.3893, 0.2263, 0.3895, 0.2211, 0.3938, 0.2263, 0.3938, 0.2312, 0.3896, 0.231, 0.3893, 0.2263, 0.3938, 0.2312, 0.394, 0.2354, 0.3901, 0.2349, 0.3896, 0.231, 0.394, 0.2354, 0.3942, 0.2389, 0.3906, 0.238, 0.3901, 0.2349, 0.3942, 0.2389, 0.3942, 0.2611, 0.3906, 0.262, 0.3906, 0.238, 0.3895, 0.2211, 0.3893, 0.2263, 0.3855, 0.2262, 0.3853, 0.2211, 0.3893, 0.2263, 0.3896, 0.231, 0.3861, 0.2308, 0.3855, 0.2262, 0.3896, 0.231, 0.3901, 0.2349, 0.387, 0.2344, 0.3861, 0.2308, 0.3901, 0.2349, 0.3906, 0.238, 0.3879, 0.2371, 0.387, 0.2344, 0.3906, 0.238, 0.3906, 0.262, 0.3879, 0.2629, 0.3879, 0.2371, 0.4039, 0.2789, 0.3989, 0.2789, 0.3987, 0.2738, 0.4039, 0.2739, 0.3989, 0.2789, 0.394, 0.2789, 0.3937, 0.2737, 0.3987, 0.2738, 0.394, 0.2789, 0.3895, 0.2789, 0.3893, 0.2738, 0.3937, 0.2737, 0.3895, 0.2789, 0.3853, 0.2789, 0.3855, 0.2738, 0.3893, 0.2738, 0.3853, 0.2789, 0.375, 0.2789, 0.375, 0.2738, 0.3855, 0.2738, 0.4039, 0.2739, 0.3987, 0.2738, 0.3987, 0.2688, 0.4039, 0.269, 0.3987, 0.2738, 0.3937, 0.2737, 0.3938, 0.2688, 0.3987, 0.2688, 0.3937, 0.2737, 0.3893, 0.2738, 0.3896, 0.269, 0.3938, 0.2688, 0.3893, 0.2738, 0.3855, 0.2738, 0.3861, 0.2692, 0.3896, 0.269, 0.3855, 0.2738, 0.375, 0.2738, 0.375, 0.2692, 0.3861, 0.2692, 0.4039, 0.269, 0.3987, 0.2688, 0.3987, 0.2643, 0.4039, 0.2645, 0.3987, 0.2688, 0.3938, 0.2688, 0.394, 0.2646, 0.3987, 0.2643, 0.3938, 0.2688, 0.3896, 0.269, 0.3901, 0.2651, 0.394, 0.2646, 0.3896, 0.269, 0.3861, 0.2692, 0.387, 0.2656, 0.3901, 0.2651, 0.3861, 0.2692, 0.375, 0.2692, 0.375, 0.2656, 0.387, 0.2656, 0.4039, 0.2645, 0.3987, 0.2643, 0.3988, 0.2605, 0.4039, 0.2603, 0.3987, 0.2643, 0.394, 0.2646, 0.3942, 0.2611, 0.3988, 0.2605, 0.394, 0.2646, 0.3901, 0.2651, 0.3906, 0.262, 0.3942, 0.2611, 0.3901, 0.2651, 0.387, 0.2656, 0.3879, 0.2629, 0.3906, 0.262, 0.387, 0.2656, 0.375, 0.2656, 0.375, 0.2629, 0.3879, 0.2629, 0.1539, 0.5289, 0.1489, 0.5289, 0.1487, 0.5238, 0.1539, 0.5239, 0.1489, 0.5289, 0.144, 0.5289, 0.1437, 0.5237, 0.1487, 0.5238, 0.144, 0.5289, 0.1395, 0.5289, 0.1393, 0.5238, 0.1437, 0.5237, 0.1395, 0.5289, 0.1353, 0.5289, 0.1355, 0.5238, 0.1393, 0.5238, 0.1353, 0.5289, 0.125, 0.5289, 0.125, 0.5238, 0.1355, 0.5238, 0.1539, 0.5239, 0.1487, 0.5238, 0.1487, 0.5188, 0.1539, 0.519, 0.1487, 0.5238, 0.1437, 0.5237, 0.1438, 0.5188, 0.1487, 0.5188, 0.1437, 0.5237, 0.1393, 0.5238, 0.1396, 0.519, 0.1438, 0.5188, 0.1393, 0.5238, 0.1355, 0.5238, 0.1361, 0.5192, 0.1396, 0.519, 0.1355, 0.5238, 0.125, 0.5238, 0.125, 0.5192, 0.1361, 0.5192, 0.1539, 0.519, 0.1487, 0.5188, 0.1487, 0.5143, 0.1539, 0.5145, 0.1487, 0.5188, 0.1438, 0.5188, 0.144, 0.5146, 0.1487, 0.5143, 0.1438, 0.5188, 0.1396, 0.519, 0.1401, 0.5151, 0.144, 0.5146, 0.1396, 0.519, 0.1361, 0.5192, 0.137, 0.5156, 0.1401, 0.5151, 0.1361, 0.5192, 0.125, 0.5192, 0.125, 0.5156, 0.137, 0.5156, 0.1539, 0.5145, 0.1487, 0.5143, 0.1488, 0.5105, 0.1539, 0.5103, 0.1487, 0.5143, 0.144, 0.5146, 0.1442, 0.5111, 0.1488, 0.5105, 0.144, 0.5146, 0.1401, 0.5151, 0.1406, 0.512, 0.1442, 0.5111, 0.1401, 0.5151, 0.137, 0.5156, 0.1379, 0.5129, 0.1406, 0.512, 0.137, 0.5156, 0.125, 0.5156, 0.125, 0.5129, 0.1379, 0.5129, 0.3879, 0.2371, 0.3879, 0.25, 0.375, 0.2371, 0.5961, 0.02891, 0.5961, 0.02389, 0.6012, 0.02372, 0.6011, 0.02891, 0.5961, 0.02389, 0.5961, 0.01902, 0.6013, 0.01875, 0.6012, 0.02372, 0.5961, 0.01902, 0.5961, 0.01445, 0.6012, 0.01432, 0.6013, 0.01875, 0.5961, 0.01445, 0.5961, 0.01033, 0.6012, 0.01049, 0.6012, 0.01432, 0.5961, 0.01033, 0.5961, 0.0, 0.6012, 0.0, 0.6012, 0.01049, 0.6011, 0.02891, 0.6012, 0.02372, 0.6062, 0.02369, 0.606, 0.02891, 0.6012, 0.02372, 0.6013, 0.01875, 0.6062, 0.01879, 0.6062, 0.02369, 0.6013, 0.01875, 0.6012, 0.01432, 0.606, 0.0146, 0.6062, 0.01879, 0.6012, 0.01432, 0.6012, 0.01049, 0.6058, 0.01114, 0.606, 0.0146, 0.6012, 0.01049, 0.6012, 0.0, 0.6058, 0.0, 0.6058, 0.01114, 0.606, 0.02891, 0.6062, 0.02369, 0.6107, 0.02373, 0.6105, 0.02891, 0.6062, 0.02369, 0.6062, 0.01879, 0.6104, 0.01901, 0.6107, 0.02373, 0.6062, 0.01879, 0.606, 0.0146, 0.6099, 0.01513, 0.6104, 0.01901, 0.606, 0.0146, 0.6058, 0.01114, 0.6094, 0.01204, 0.6099, 0.01513, 0.6058, 0.01114, 0.6058, 0.0, 0.6094, 0.0, 0.6094, 0.01204, 0.6105, 0.02891, 0.6107, 0.02373, 0.6145, 0.02379, 0.6147, 0.02891, 0.6107, 0.02373, 0.6104, 0.01901, 0.6139, 0.01923, 0.6145, 0.02379, 0.6104, 0.01901, 0.6099, 0.01513, 0.613, 0.01558, 0.6139, 0.01923, 0.6099, 0.01513, 0.6094, 0.01204, 0.6121, 0.01285, 0.613, 0.01558, 0.6094, 0.01204, 0.6094, 0.0, 0.6121, 0.0, 0.6121, 0.01285, 0.5961, 0.9711, 0.6011, 0.9711, 0.6013, 0.9762, 0.5961, 0.9761, 0.6011, 0.9711, 0.606, 0.9711, 0.6063, 0.9763, 0.6013, 0.9762, 0.606, 0.9711, 0.6105, 0.9711, 0.6107, 0.9762, 0.6063, 0.9763, 0.6105, 0.9711, 0.6147, 0.9711, 0.6145, 0.9762, 0.6107, 0.9762, 0.6147, 0.9711, 0.625, 0.9711, 0.625, 0.9762, 0.6145, 0.9762, 0.5961, 0.9761, 0.6013, 0.9762, 0.6013, 0.9812, 0.5961, 0.981, 0.6013, 0.9762, 0.6063, 0.9763, 0.6062, 0.9812, 0.6013, 0.9812, 0.6063, 0.9763, 0.6107, 0.9762, 0.6104, 0.981, 0.6062, 0.9812, 0.6107, 0.9762, 0.6145, 0.9762, 0.6139, 0.9808, 0.6104, 0.981, 0.6145, 0.9762, 0.625, 0.9762, 0.625, 0.9808, 0.6139, 0.9808, 0.5961, 0.981, 0.6013, 0.9812, 0.6013, 0.9857, 0.5961, 0.9855, 0.6013, 0.9812, 0.6062, 0.9812, 0.606, 0.9854, 0.6013, 0.9857, 0.6062, 0.9812, 0.6104, 0.981, 0.6099, 0.9849, 0.606, 0.9854, 0.6104, 0.981, 0.6139, 0.9808, 0.613, 0.9844, 0.6099, 0.9849, 0.6139, 0.9808, 0.625, 0.9808, 0.625, 0.9844, 0.613, 0.9844, 0.5961, 0.9855, 0.6013, 0.9857, 0.6012, 0.9895, 0.5961, 0.9897, 0.6013, 0.9857, 0.606, 0.9854, 0.6058, 0.9889, 0.6012, 0.9895, 0.606, 0.9854, 0.6099, 0.9849, 0.6094, 0.988, 0.6058, 0.9889, 0.6099, 0.9849, 0.613, 0.9844, 0.6121, 0.9871, 0.6094, 0.988, 0.613, 0.9844, 0.625, 0.9844, 0.625, 0.9871, 0.6121, 0.9871, 0.8461, 0.7211, 0.8511, 0.7211, 0.8513, 0.7262, 0.8461, 0.7261, 0.8511, 0.7211, 0.856, 0.7211, 0.8563, 0.7263, 0.8513, 0.7262, 0.856, 0.7211, 0.8605, 0.7211, 0.8607, 0.7262, 0.8563, 0.7263, 0.8605, 0.7211, 0.8647, 0.7211, 0.8645, 0.7262, 0.8607, 0.7262, 0.8647, 0.7211, 0.875, 0.7211, 0.875, 0.7262, 0.8645, 0.7262, 0.8461, 0.7261, 0.8513, 0.7262, 0.8513, 0.7312, 0.8461, 0.731, 0.8513, 0.7262, 0.8563, 0.7263, 0.8562, 0.7312, 0.8513, 0.7312, 0.8563, 0.7263, 0.8607, 0.7262, 0.8604, 0.731, 0.8562, 0.7312, 0.8607, 0.7262, 0.8645, 0.7262, 0.8639, 0.7308, 0.8604, 0.731, 0.8645, 0.7262, 0.875, 0.7262, 0.875, 0.7308, 0.8639, 0.7308, 0.8461, 0.731, 0.8513, 0.7312, 0.8513, 0.7357, 0.8461, 0.7355, 0.8513, 0.7312, 0.8562, 0.7312, 0.856, 0.7354, 0.8513, 0.7357, 0.8562, 0.7312, 0.8604, 0.731, 0.8599, 0.7349, 0.856, 0.7354, 0.8604, 0.731, 0.8639, 0.7308, 0.863, 0.7344, 0.8599, 0.7349, 0.8639, 0.7308, 0.875, 0.7308, 0.875, 0.7344, 0.863, 0.7344, 0.8461, 0.7355, 0.8513, 0.7357, 0.8512, 0.7395, 0.8461, 0.7397, 0.8513, 0.7357, 0.856, 0.7354, 0.8558, 0.7389, 0.8512, 0.7395, 0.856, 0.7354, 0.8599, 0.7349, 0.8594, 0.738, 0.8558, 0.7389, 0.8599, 0.7349, 0.863, 0.7344, 0.8621, 0.7371, 0.8594, 0.738, 0.863, 0.7344, 0.875, 0.7344, 0.875, 0.7371, 0.8621, 0.7371, 0.6121, 0.01285, 0.6121, 0.0, 0.625, 0.01285, 0.1539, 0.7211, 0.1539, 0.7261, 0.1488, 0.7263, 0.1489, 0.7211, 0.1539, 0.7261, 0.1539, 0.731, 0.1487, 0.7313, 0.1488, 0.7263, 0.1539, 0.731, 0.1539, 0.7355, 0.1488, 0.7357, 0.1487, 0.7313, 0.1539, 0.7355, 0.1539, 0.7397, 0.1488, 0.7395, 0.1488, 0.7357, 0.1539, 0.7397, 0.1539, 0.75, 0.1488, 0.75, 0.1488, 0.7395, 0.1489, 0.7211, 0.1488, 0.7263, 0.1438, 0.7263, 0.144, 0.7211, 0.1488, 0.7263, 0.1487, 0.7313, 0.1438, 0.7312, 0.1438, 0.7263, 0.1487, 0.7313, 0.1488, 0.7357, 0.144, 0.7354, 0.1438, 0.7312, 0.1488, 0.7357, 0.1488, 0.7395, 0.1442, 0.7389, 0.144, 0.7354, 0.1488, 0.7395, 0.1488, 0.75, 0.1442, 0.75, 0.1442, 0.7389, 0.144, 0.7211, 0.1438, 0.7263, 0.1393, 0.7263, 0.1395, 0.7211, 0.1438, 0.7263, 0.1438, 0.7312, 0.1396, 0.731, 0.1393, 0.7263, 0.1438, 0.7312, 0.144, 0.7354, 0.1401, 0.7349, 0.1396, 0.731, 0.144, 0.7354, 0.1442, 0.7389, 0.1406, 0.738, 0.1401, 0.7349, 0.1442, 0.7389, 0.1442, 0.75, 0.1406, 0.75, 0.1406, 0.738, 0.1395, 0.7211, 0.1393, 0.7263, 0.1355, 0.7262, 0.1353, 0.7211, 0.1393, 0.7263, 0.1396, 0.731, 0.1361, 0.7308, 0.1355, 0.7262, 0.1396, 0.731, 0.1401, 0.7349, 0.137, 0.7344, 0.1361, 0.7308, 0.1401, 0.7349, 0.1406, 0.738, 0.1379, 0.7371, 0.137, 0.7344, 0.1406, 0.738, 0.1406, 0.75, 0.1379, 0.75, 0.1379, 0.7371, 0.4039, 0.9711, 0.4039, 0.9761, 0.3988, 0.9763, 0.3989, 0.9711, 0.4039, 0.9761, 0.4039, 0.981, 0.3987, 0.9813, 0.3988, 0.9763, 0.4039, 0.981, 0.4039, 0.9855, 0.3988, 0.9857, 0.3987, 0.9813, 0.4039, 0.9855, 0.4039, 0.9897, 0.3988, 0.9895, 0.3988, 0.9857, 0.4039, 0.9897, 0.4039, 1.0, 0.3988, 1.0, 0.3988, 0.9895, 0.3989, 0.9711, 0.3988, 0.9763, 0.3938, 0.9763, 0.394, 0.9711, 0.3988, 0.9763, 0.3987, 0.9813, 0.3938, 0.9812, 0.3938, 0.9763, 0.3987, 0.9813, 0.3988, 0.9857, 0.394, 0.9854, 0.3938, 0.9812, 0.3988, 0.9857, 0.3988, 0.9895, 0.3942, 0.9889, 0.394, 0.9854, 0.3988, 0.9895, 0.3988, 1.0, 0.3942, 1.0, 0.3942, 0.9889, 0.394, 0.9711, 0.3938, 0.9763, 0.3893, 0.9763, 0.3895, 0.9711, 0.3938, 0.9763, 0.3938, 0.9812, 0.3896, 0.981, 0.3893, 0.9763, 0.3938, 0.9812, 0.394, 0.9854, 0.3901, 0.9849, 0.3896, 0.981, 0.394, 0.9854, 0.3942, 0.9889, 0.3906, 0.988, 0.3901, 0.9849, 0.3942, 0.9889, 0.3942, 1.0, 0.3906, 1.0, 0.3906, 0.988, 0.3895, 0.9711, 0.3893, 0.9763, 0.3855, 0.9762, 0.3853, 0.9711, 0.3893, 0.9763, 0.3896, 0.981, 0.3861, 0.9808, 0.3855, 0.9762, 0.3896, 0.981, 0.3901, 0.9849, 0.387, 0.9844, 0.3861, 0.9808, 0.3901, 0.9849, 0.3906, 0.988, 0.3879, 0.9871, 0.387, 0.9844, 0.3906, 0.988, 0.3906, 1.0, 0.3879, 1.0, 0.3879, 0.9871, 0.4039, 0.02891, 0.3989, 0.02891, 0.3987, 0.02377, 0.4039, 0.02389, 0.3989, 0.02891, 0.394, 0.02891, 0.3937, 0.02374, 0.3987, 0.02377, 0.394, 0.02891, 0.3895, 0.02891, 0.3893, 0.02377, 0.3937, 0.02374, 0.3895, 0.02891, 0.3853, 0.02891, 0.3855, 0.02381, 0.3893, 0.02377, 0.3853, 0.02891, 0.375, 0.02891, 0.375, 0.02379, 0.3855, 0.02381, 0.4039, 0.02389, 0.3987, 0.02377, 0.3987, 0.01878, 0.4039, 0.01902, 0.3987, 0.02377, 0.3937, 0.02374, 0.3938, 0.01883, 0.3987, 0.01878, 0.3937, 0.02374, 0.3893, 0.02377, 0.3896, 0.01904, 0.3938, 0.01883, 0.3893, 0.02377, 0.3855, 0.02381, 0.3861, 0.01924, 0.3896, 0.01904, 0.3855, 0.02381, 0.375, 0.02379, 0.375, 0.01923, 0.3861, 0.01924, 0.4039, 0.01902, 0.3987, 0.01878, 0.3987, 0.01431, 0.4039, 0.01445, 0.3987, 0.01878, 0.3938, 0.01883, 0.394, 0.0146, 0.3987, 0.01431, 0.3938, 0.01883, 0.3896, 0.01904, 0.3901, 0.01514, 0.394, 0.0146, 0.3896, 0.01904, 0.3861, 0.01924, 0.387, 0.01558, 0.3901, 0.01514, 0.3861, 0.01924, 0.375, 0.01923, 0.375, 0.01558, 0.387, 0.01558, 0.4039, 0.01445, 0.3987, 0.01431, 0.3988, 0.01047, 0.4039, 0.01033, 0.3987, 0.01431, 0.394, 0.0146, 0.3942, 0.01113, 0.3988, 0.01047, 0.394, 0.0146, 0.3901, 0.01514, 0.3906, 0.01204, 0.3942, 0.01113, 0.3901, 0.01514, 0.387, 0.01558, 0.3879, 0.01285, 0.3906, 0.01204, 0.387, 0.01558, 0.375, 0.01558, 0.375, 0.01285, 0.3879, 0.01285, 0.1379, 0.7371, 0.1379, 0.75, 0.125, 0.7371, 0.1539, 0.5289, 0.1539, 0.7211, 0.1489, 0.7211, 0.1489, 0.5289, 0.1489, 0.5289, 0.1489, 0.7211, 0.144, 0.7211, 0.144, 0.5289, 0.144, 0.5289, 0.144, 0.7211, 0.1395, 0.7211, 0.1395, 0.5289, 0.1395, 0.5289, 0.1395, 0.7211, 0.1353, 0.7211, 0.1353, 0.5289, 0.1353, 0.5289, 0.1353, 0.7211, 0.125, 0.7211, 0.125, 0.5289, 0.3853, 0.2211, 0.3853, 0.02891, 0.3895, 0.02891, 0.3895, 0.2211, 0.3895, 0.2211, 0.3895, 0.02891, 0.394, 0.02891, 0.394, 0.2211, 0.394, 0.2211, 0.394, 0.02891, 0.3989, 0.02891, 0.3989, 0.2211, 0.3989, 0.2211, 0.3989, 0.02891, 0.4039, 0.02891, 0.4039, 0.2211, 0.3461, 0.5289, 0.1539, 0.5289, 0.1539, 0.5239, 0.3461, 0.5239, 0.3461, 0.5239, 0.1539, 0.5239, 0.1539, 0.519, 0.3461, 0.519, 0.3461, 0.519, 0.1539, 0.519, 0.1539, 0.5145, 0.3461, 0.5145, 0.3461, 0.5145, 0.1539, 0.5145, 0.1539, 0.5103, 0.3461, 0.5103, 0.3461, 0.5103, 0.1539, 0.5103, 0.1539, 0.5, 0.3461, 0.5, 0.3853, 0.4711, 0.3853, 0.2789, 0.3895, 0.2789, 0.3895, 0.4711, 0.3895, 0.4711, 0.3895, 0.2789, 0.394, 0.2789, 0.394, 0.4711, 0.394, 0.4711, 0.394, 0.2789, 0.3989, 0.2789, 0.3989, 0.4711, 0.3989, 0.4711, 0.3989, 0.2789, 0.4039, 0.2789, 0.4039, 0.4711, 0.5961, 0.5289, 0.4039, 0.5289, 0.4039, 0.5239, 0.5961, 0.5239, 0.5961, 0.5239, 0.4039, 0.5239, 0.4039, 0.519, 0.5961, 0.519, 0.5961, 0.519, 0.4039, 0.519, 0.4039, 0.5145, 0.5961, 0.5145, 0.5961, 0.5145, 0.4039, 0.5145, 0.4039, 0.5103, 0.5961, 0.5103, 0.5961, 0.5103, 0.4039, 0.5103, 0.4039, 0.4897, 0.5961, 0.4897, 0.5961, 0.4897, 0.4039, 0.4897, 0.4039, 0.4855, 0.5961, 0.4855, 0.5961, 0.4855, 0.4039, 0.4855, 0.4039, 0.481, 0.5961, 0.481, 0.5961, 0.481, 0.4039, 0.481, 0.4039, 0.4761, 0.5961, 0.4761, 0.5961, 0.4761, 0.4039, 0.4761, 0.4039, 0.4711, 0.5961, 0.4711, 0.4039, 0.9711, 0.5961, 0.9711, 0.5961, 0.9761, 0.4039, 0.9761, 0.4039, 0.9761, 0.5961, 0.9761, 0.5961, 0.981, 0.4039, 0.981, 0.4039, 0.981, 0.5961, 0.981, 0.5961, 0.9855, 0.4039, 0.9855, 0.4039, 0.9855, 0.5961, 0.9855, 0.5961, 0.9897, 0.4039, 0.9897, 0.4039, 0.9897, 0.5961, 0.9897, 0.5961, 1.0, 0.4039, 1.0, 0.4039, 0.01033, 0.5961, 0.01033, 0.5961, 0.01445, 0.4039, 0.01445, 0.4039, 0.01445, 0.5961, 0.01445, 0.5961, 0.01902, 0.4039, 0.01902, 0.4039, 0.01902, 0.5961, 0.01902, 0.5961, 0.02389, 0.4039, 0.02389, 0.4039, 0.02389, 0.5961, 0.02389, 0.5961, 0.02891, 0.4039, 0.02891, 0.5961, 0.7789, 0.4039, 0.7789, 0.4039, 0.7739, 0.5961, 0.7739, 0.5961, 0.7739, 0.4039, 0.7739, 0.4039, 0.769, 0.5961, 0.769, 0.5961, 0.769, 0.4039, 0.769, 0.4039, 0.7645, 0.5961, 0.7645, 0.5961, 0.7645, 0.4039, 0.7645, 0.4039, 0.7603, 0.5961, 0.7603, 0.5961, 0.7603, 0.4039, 0.7603, 0.4039, 0.7397, 0.5961, 0.7397, 0.5961, 0.7397, 0.4039, 0.7397, 0.4039, 0.7355, 0.5961, 0.7355, 0.5961, 0.7355, 0.4039, 0.7355, 0.4039, 0.731, 0.5961, 0.731, 0.5961, 0.731, 0.4039, 0.731, 0.4039, 0.7261, 0.5961, 0.7261, 0.5961, 0.7261, 0.4039, 0.7261, 0.4039, 0.7211, 0.5961, 0.7211, 0.5961, 0.2789, 0.4039, 0.2789, 0.4039, 0.2739, 0.5961, 0.2739, 0.5961, 0.2739, 0.4039, 0.2739, 0.4039, 0.269, 0.5961, 0.269, 0.5961, 0.269, 0.4039, 0.269, 0.4039, 0.2645, 0.5961, 0.2645, 0.5961, 0.2645, 0.4039, 0.2645, 0.4039, 0.2603, 0.5961, 0.2603, 0.5961, 0.2603, 0.4039, 0.2603, 0.4039, 0.2397, 0.5961, 0.2397, 0.5961, 0.2397, 0.4039, 0.2397, 0.4039, 0.2355, 0.5961, 0.2355, 0.5961, 0.2355, 0.4039, 0.2355, 0.4039, 0.231, 0.5961, 0.231, 0.5961, 0.231, 0.4039, 0.231, 0.4039, 0.2261, 0.5961, 0.2261, 0.5961, 0.2261, 0.4039, 0.2261, 0.4039, 0.2211, 0.5961, 0.2211, 0.6539, 0.7211, 0.8461, 0.7211, 0.8461, 0.7261, 0.6539, 0.7261, 0.6539, 0.7261, 0.8461, 0.7261, 0.8461, 0.731, 0.6539, 0.731, 0.6539, 0.731, 0.8461, 0.731, 0.8461, 0.7355, 0.6539, 0.7355, 0.6539, 0.7355, 0.8461, 0.7355, 0.8461, 0.7397, 0.6539, 0.7397, 0.6539, 0.7397, 0.8461, 0.7397, 0.8461, 0.75, 0.6539, 0.75, 0.6147, 0.7789, 0.6147, 0.9711, 0.6105, 0.9711, 0.6105, 0.7789, 0.6105, 0.7789, 0.6105, 0.9711, 0.606, 0.9711, 0.606, 0.7789, 0.606, 0.7789, 0.606, 0.9711, 0.6011, 0.9711, 0.6011, 0.7789, 0.6011, 0.7789, 0.6011, 0.9711, 0.5961, 0.9711, 0.5961, 0.7789, 0.6539, 0.5289, 0.6539, 0.7211, 0.6489, 0.7211, 0.6489, 0.5289, 0.6489, 0.5289, 0.6489, 0.7211, 0.644, 0.7211, 0.644, 0.5289, 0.644, 0.5289, 0.644, 0.7211, 0.6395, 0.7211, 0.6395, 0.5289, 0.6395, 0.5289, 0.6395, 0.7211, 0.6353, 0.7211, 0.6353, 0.5289, 0.6353, 0.5289, 0.6353, 0.7211, 0.6147, 0.7211, 0.6147, 0.5289, 0.6147, 0.5289, 0.6147, 0.7211, 0.6105, 0.7211, 0.6105, 0.5289, 0.6105, 0.5289, 0.6105, 0.7211, 0.606, 0.7211, 0.606, 0.5289, 0.606, 0.5289, 0.606, 0.7211, 0.6011, 0.7211, 0.6011, 0.5289, 0.6011, 0.5289, 0.6011, 0.7211, 0.5961, 0.7211, 0.5961, 0.5289, 0.1539, 0.7211, 0.3461, 0.7211, 0.3461, 0.7261, 0.1539, 0.7261, 0.1539, 0.7261, 0.3461, 0.7261, 0.3461, 0.731, 0.1539, 0.731, 0.1539, 0.731, 0.3461, 0.731, 0.3461, 0.7355, 0.1539, 0.7355, 0.1539, 0.7355, 0.3461, 0.7355, 0.3461, 0.7397, 0.1539, 0.7397, 0.1539, 0.7397, 0.3461, 0.7397, 0.3461, 0.75, 0.1539, 0.75, 0.3853, 0.9711, 0.3853, 0.7789, 0.3895, 0.7789, 0.3895, 0.9711, 0.3895, 0.9711, 0.3895, 0.7789, 0.394, 0.7789, 0.394, 0.9711, 0.394, 0.9711, 0.394, 0.7789, 0.3989, 0.7789, 0.3989, 0.9711, 0.3989, 0.9711, 0.3989, 0.7789, 0.4039, 0.7789, 0.4039, 0.9711, 0.8461, 0.7211, 0.8461, 0.5289, 0.8511, 0.5289, 0.8511, 0.7211, 0.8511, 0.7211, 0.8511, 0.5289, 0.856, 0.5289, 0.856, 0.7211, 0.856, 0.7211, 0.856, 0.5289, 0.8605, 0.5289, 0.8605, 0.7211, 0.8605, 0.7211, 0.8605, 0.5289, 0.8647, 0.5289, 0.8647, 0.7211, 0.8647, 0.7211, 0.8647, 0.5289, 0.875, 0.5289, 0.875, 0.7211, 0.6147, 0.02891, 0.6147, 0.2211, 0.6105, 0.2211, 0.6105, 0.02891, 0.6105, 0.02891, 0.6105, 0.2211, 0.606, 0.2211, 0.606, 0.02891, 0.606, 0.02891, 0.606, 0.2211, 0.6011, 0.2211, 0.6011, 0.02891, 0.6011, 0.02891, 0.6011, 0.2211, 0.5961, 0.2211, 0.5961, 0.02891, 0.8461, 0.5289, 0.6539, 0.5289, 0.6539, 0.5239, 0.8461, 0.5239, 0.8461, 0.5239, 0.6539, 0.5239, 0.6539, 0.519, 0.8461, 0.519, 0.8461, 0.519, 0.6539, 0.519, 0.6539, 0.5145, 0.8461, 0.5145, 0.8461, 0.5145, 0.6539, 0.5145, 0.6539, 0.5103, 0.8461, 0.5103, 0.8461, 0.5103, 0.6539, 0.5103, 0.6539, 0.5, 0.8461, 0.5, 0.6147, 0.2789, 0.6147, 0.4711, 0.6105, 0.4711, 0.6105, 0.2789, 0.6105, 0.2789, 0.6105, 0.4711, 0.606, 0.4711, 0.606, 0.2789, 0.606, 0.2789, 0.606, 0.4711, 0.6011, 0.4711, 0.6011, 0.2789, 0.6011, 0.2789, 0.6011, 0.4711, 0.5961, 0.4711, 0.5961, 0.2789, 0.3461, 0.7211, 0.3461, 0.5289, 0.3511, 0.5289, 0.3511, 0.7211, 0.3511, 0.7211, 0.3511, 0.5289, 0.356, 0.5289, 0.356, 0.7211, 0.356, 0.7211, 0.356, 0.5289, 0.3605, 0.5289, 0.3605, 0.7211, 0.3605, 0.7211, 0.3605, 0.5289, 0.3647, 0.5289, 0.3647, 0.7211, 0.3647, 0.7211, 0.3647, 0.5289, 0.3853, 0.5289, 0.3853, 0.7211, 0.3853, 0.7211, 0.3853, 0.5289, 0.3895, 0.5289, 0.3895, 0.7211, 0.3895, 0.7211, 0.3895, 0.5289, 0.394, 0.5289, 0.394, 0.7211, 0.394, 0.7211, 0.394, 0.5289, 0.3989, 0.5289, 0.3989, 0.7211, 0.3989, 0.7211, 0.3989, 0.5289, 0.4039, 0.5289, 0.4039, 0.7211, 0.4039, 0.2789, 0.5961, 0.2789, 0.5961, 0.4711, 0.4039, 0.4711])
me_cube.materials.append(mat_material)
me_cube.use_remesh_preserve_volume = False
me_cube.use_remesh_preserve_attributes = False
me_cube.use_mirror_vertex_groups = False
me_cube.update()

# ---- objects
ob_cube = bpy.data.objects.new('Cube', me_cube)
ob_light = bpy.data.objects.new('Light', light_light)
ob_camera = bpy.data.objects.new('Camera', cam_camera)

# ---- transforms, parenting, visibility, modifiers, constraints
ob_cube.location = (0.0, 0.0, 0.0)
ob_cube.lock_rotations_4d = False
ob_cube.empty_display_type = 'ARROWS'
ob_cube.lineart.crease_threshold = 0.0
ob_light.location = (4.076, 1.005, 5.904)
ob_light.rotation_euler = (0.6503, 0.05522, 1.866)
ob_light.lock_rotations_4d = False
ob_light.empty_display_type = 'ARROWS'
ob_light.color = (0.0, 0.0, 0.0, 0.0)
ob_light.lineart.crease_threshold = 0.0
ob_camera.location = (7.359, -6.926, 4.958)
ob_camera.rotation_euler = (1.109, 0.0, 0.8149)
ob_camera.lock_rotations_4d = False
ob_camera.empty_display_type = 'ARROWS'
ob_camera.color = (0.0, 0.0, 0.0, 0.0)
ob_camera.display_type = 'WIRE'
ob_camera.lineart.crease_threshold = 0.0

# ---- collection membership
col_collection.objects.link(ob_cube)
col_collection.objects.link(ob_light)
col_collection.objects.link(ob_camera)

# ---- scene / render settings (as saved in the file)
scene.camera = ob_camera
scene.frame_start = 1; scene.frame_end = 250; scene.frame_set(1)
scene.render.engine = 'BLENDER_EEVEE_NEXT'
scene.cycles.use_denoising = False
scene.cycles.samples = 128
scene.cycles.sampling_pattern = 'TABULATED_SOBOL'
scene.cycles.use_adaptive_sampling = False
scene.cycles.use_light_tree = False
scene.view_settings.view_transform = 'Filmic'
bpy.context.view_layer.update()
